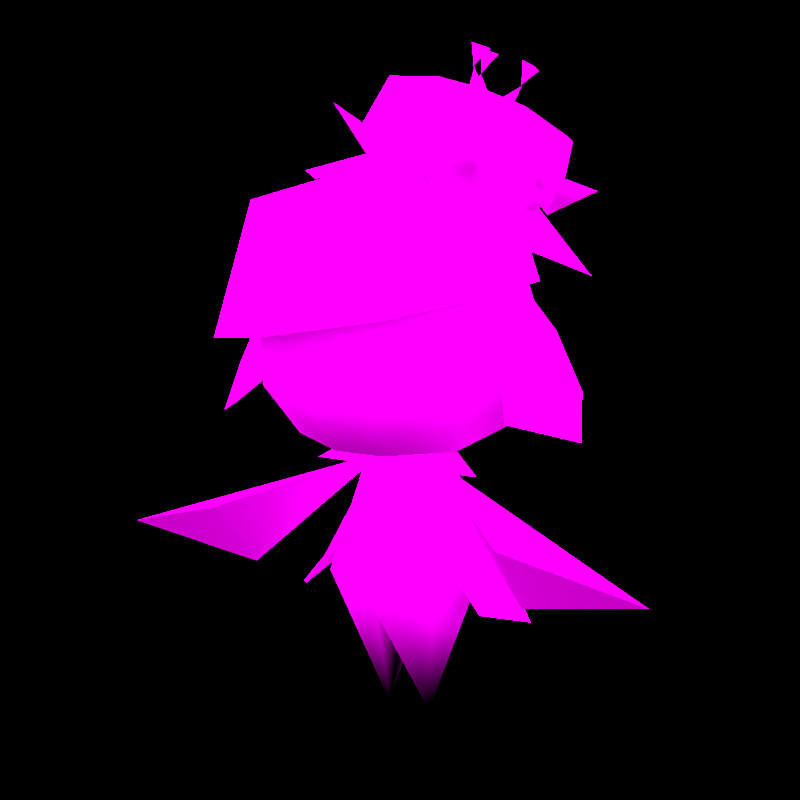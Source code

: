 # Source: rumble-lilligant_hisui.blend  (saved by Blender 3.6.11; exported with 4.5.12 LTS)
import bpy
from mathutils import Matrix  # noqa: F401  (used for matrix-valued properties, if any)

bpy.ops.wm.read_factory_settings(use_empty=True)
scene = bpy.context.scene
scene.name = 'Scene'

# ---- collections
col_don_t_render_me = bpy.data.collections.new("Don't Render Me"); scene.collection.children.link(col_don_t_render_me)

# ---- images (referenced by path relative to the original .blend; pixels are not part of the script)
import os
ASSET_DIR = os.environ.get("B2B_ASSET_DIR", "")  # directory of the original .blend (textures are referenced by path, not embedded)
HERE = os.path.dirname(os.path.abspath(__file__))  # packed textures are extracted next to this script under _unpacked/

def load_image(name, relpath, width, height, colorspace="sRGB"):
    """Load a texture the original file referenced (path relative to the .blend, or extracted next to this script)."""
    p = next((c for c in (os.path.join(HERE, relpath), os.path.join(ASSET_DIR, relpath)) if relpath and os.path.exists(c)), "")
    if p:
        img = bpy.data.images.load(p, check_existing=True)
        img.name = name
    else:  # same state as the original file: an image datablock whose file is absent (Cycles renders it pink)
        img = bpy.data.images.new(name, width, height)
        img.source = "FILE"
        img.filepath = "//" + (relpath or name)
    img.colorspace_settings.name = colorspace
    return img
img_pii_lilligant_h_body_c_png = load_image('pii_LILLIGANT_H_body_C.png', 'pii_LILLIGANT_H_body_C.png', 1024, 1024, 'sRGB')
img_pii_lilligant_h_eye_c_png = load_image('pii_LILLIGANT_H_eye_C.png', 'pii_LILLIGANT_H_eye_C.png', 1024, 1024, 'sRGB')

# ---- materials (node trees are filled in below, after node groups)
mat_pii_lilligant_h_body_png = bpy.data.materials.new('pii_LILLIGANT_H_body.png')
mat_pii_lilligant_h_body_png.use_transparent_shadow = False
mat_pii_lilligant_h_body_png.diffuse_color = (0.5, 0.5, 0.5, 1.0)
mat_pii_lilligant_h_body_png.roughness = 0.5528
mat_pii_lilligant_h_body_png.specular_intensity = 1.0
mat_pii_lilligant_h_eye_png = bpy.data.materials.new('pii_LILLIGANT_H_eye.png')
mat_pii_lilligant_h_eye_png.use_transparent_shadow = False
mat_pii_lilligant_h_eye_png.diffuse_color = (0.5, 0.5, 0.5, 1.0)
mat_pii_lilligant_h_eye_png.roughness = 0.5528
mat_pii_lilligant_h_eye_png.specular_intensity = 1.0
mat_material = bpy.data.materials.new('Material')
mat_material.alpha_threshold = 0.0
mat_material.use_transparent_shadow = False
mat_material.line_color = (0.0, 0.0, 0.0, 1.0)
mat_amb_col_nor_setup = bpy.data.materials.new('AMB-COL-NOR Setup')
mat_amb_col_nor_setup.use_transparent_shadow = False
mat_pla_template = bpy.data.materials.new('PLA_Template')
mat_pla_template.use_transparent_shadow = False
mat_pla_template.diffuse_color = (0.5, 0.5, 0.5, 1.0)
mat_pla_template.roughness = 0.5528
mat_pla_template.specular_intensity = 0.0

# ---- node groups
ng_pla_pok_mon_shader = bpy.data.node_groups.new('PLA Pokémon Shader', 'ShaderNodeTree')
_s = ng_pla_pok_mon_shader.interface.new_socket(name='Shader', in_out='OUTPUT', socket_type='NodeSocketShader')
_s = ng_pla_pok_mon_shader.interface.new_socket(name='Albedo', in_out='INPUT', socket_type='NodeSocketColor')
_s.default_value = (1.0, 0.6235, 0.0, 1.0)
_s = ng_pla_pok_mon_shader.interface.new_socket(name='_Lym Color', in_out='INPUT', socket_type='NodeSocketColor')
_s.default_value = (0.8, 0.8, 0.8, 1.0)
_s = ng_pla_pok_mon_shader.interface.new_socket(name='_Lym Alpha', in_out='INPUT', socket_type='NodeSocketFloat')
_s.subtype = 'FACTOR'
_s.default_value = 0.5
_s.min_value = 0.0
_s.max_value = 1.0
_s = ng_pla_pok_mon_shader.interface.new_socket(name='Layer Color Mask 1', in_out='INPUT', socket_type='NodeSocketColor')
_s.default_value = (0.002732, 0.002125, 0.002125, 1.0)
_s = ng_pla_pok_mon_shader.interface.new_socket(name='Layer Color Mask 2', in_out='INPUT', socket_type='NodeSocketColor')
_s.default_value = (0.03434, 0.008023, 0.003035, 1.0)
_s = ng_pla_pok_mon_shader.interface.new_socket(name='Layer Color Mask 3', in_out='INPUT', socket_type='NodeSocketColor')
_s.default_value = (0.02029, 0.02029, 0.02029, 1.0)
_s = ng_pla_pok_mon_shader.interface.new_socket(name='Layer Color Mask 4', in_out='INPUT', socket_type='NodeSocketColor')
_s.default_value = (0.02029, 0.02029, 0.02029, 1.0)
_s = ng_pla_pok_mon_shader.interface.new_socket(name='Gamma Adjust', in_out='INPUT', socket_type='NodeSocketFloat')
_s.default_value = 0.5
_s.min_value = 0.001
_s.max_value = 10.0
_s = ng_pla_pok_mon_shader.interface.new_socket(name='Roughness', in_out='INPUT', socket_type='NodeSocketFloat')
_s.subtype = 'FACTOR'
_s.default_value = 0.5
_s.min_value = 0.0
_s.max_value = 1.0
_s = ng_pla_pok_mon_shader.interface.new_socket(name='Color', in_out='INPUT', socket_type='NodeSocketColor')
_s.default_value = (0.8, 0.8, 0.8, 1.0)
_s = ng_pla_pok_mon_shader.interface.new_socket(name='_ao', in_out='INPUT', socket_type='NodeSocketColor')
_s.default_value = (1.0, 1.0, 1.0, 1.0)
_s = ng_pla_pok_mon_shader.interface.new_socket(name='_nrm', in_out='INPUT', socket_type='NodeSocketColor')
_s.default_value = (0.5, 0.5, 1.0, 1.0)
_s = ng_pla_pok_mon_shader.interface.new_socket(name='Normal Map Strength', in_out='INPUT', socket_type='NodeSocketFloat')
_s.default_value = 3.0
_s.min_value = 0.0
_s.max_value = 10.0
_N = ng_pla_pok_mon_shader.nodes; _L = ng_pla_pok_mon_shader.links
n0 = _N.new('ShaderNodeValToRGB'); n0.name = 'Rampa de color'; n0.location = (211, -360)
n0.hide = True
while len(n0.color_ramp.elements) > 1: n0.color_ramp.elements.remove(n0.color_ramp.elements[-1])
n0.color_ramp.elements[0].position = 0.2402; n0.color_ramp.elements[0].color = (1.0, 1.0, 1.0, 1.0)
_e = n0.color_ramp.elements.new(0.5459); _e.color = (0.0, 0.0, 0.0, 1.0)
n1 = _N.new('ShaderNodeMixShader'); n1.name = 'Mezclar sombreadores'; n1.location = (1032, -54)
n2 = _N.new('ShaderNodeValToRGB'); n2.name = 'Rampa de color.003'; n2.location = (-841, 144)
n2.hide = True
n2.color_ramp.interpolation = 'EASE'
while len(n2.color_ramp.elements) > 1: n2.color_ramp.elements.remove(n2.color_ramp.elements[-1])
n2.color_ramp.elements[0].position = 0.0; n2.color_ramp.elements[0].color = (0.0, 0.0, 0.0, 1.0)
_e = n2.color_ramp.elements.new(0.7077); _e.color = (1.0, 1.0, 1.0, 1.0)
n3 = _N.new('ShaderNodeValToRGB'); n3.name = 'Rampa de color.002'; n3.location = (-840, 65)
n3.hide = True
n3.color_ramp.interpolation = 'EASE'
while len(n3.color_ramp.elements) > 1: n3.color_ramp.elements.remove(n3.color_ramp.elements[-1])
n3.color_ramp.elements[0].position = 0.0; n3.color_ramp.elements[0].color = (0.0, 0.0, 0.0, 1.0)
_e = n3.color_ramp.elements.new(0.03494); _e.color = (1.0, 1.0, 1.0, 1.0)
n4 = _N.new('ShaderNodeValToRGB'); n4.name = 'Rampa de color.001'; n4.location = (-833, 203)
n4.hide = True
n4.color_ramp.interpolation = 'EASE'
while len(n4.color_ramp.elements) > 1: n4.color_ramp.elements.remove(n4.color_ramp.elements[-1])
n4.color_ramp.elements[0].position = 0.0; n4.color_ramp.elements[0].color = (0.0, 0.0, 0.0, 1.0)
_e = n4.color_ramp.elements.new(0.03494); _e.color = (1.0, 1.0, 1.0, 1.0)
n5 = _N.new('ShaderNodeMix'); n5.name = 'Mezclar.005'; n5.location = (-546, 79)
n5.label = 'Blue Channel'
n5.hide = True
n5.data_type = 'RGBA'
n6 = _N.new('NodeGroupOutput'); n6.name = 'Group Output'; n6.location = (1222, 0)
n7 = _N.new('ShaderNodeMix'); n7.name = 'Mezclar.006'; n7.location = (-529, 146)
n7.label = 'Green Channel'
n7.hide = True
n7.data_type = 'RGBA'
n8 = _N.new('ShaderNodeMix'); n8.name = 'Mezclar.004'; n8.location = (-550, 24)
n8.label = 'Alpha Channel'
n8.hide = True
n8.data_type = 'RGBA'
n9 = _N.new('NodeGroupInput'); n9.name = 'Group Input'; n9.location = (-1343, 21)
n10 = _N.new('ShaderNodeGamma'); n10.name = 'Gamma'; n10.location = (-376, 19)
n10.hide = True
n11 = _N.new('ShaderNodeHueSaturation'); n11.name = 'Tono Saturación Valor'; n11.location = (72, -153)
n11.inputs[0].default_value = 0.45
n11.inputs[1].default_value = 2.0
n11.inputs[2].default_value = 0.2
n12 = _N.new('ShaderNodeMix'); n12.name = 'Mezclar.001'; n12.location = (-175, -22)
n12.hide = True
n12.data_type = 'RGBA'
n12.blend_type = 'OVERLAY'
n12.inputs[0].default_value = 1.0
n13 = _N.new('ShaderNodeMix'); n13.name = 'Mezclar.003'; n13.location = (-530, 213)
n13.label = 'Red Channel'
n13.hide = True
n13.data_type = 'RGBA'
n14 = _N.new('ShaderNodeSeparateColor'); n14.name = 'Separar RVA.001'; n14.location = (-1073, 147)
n14.hide = True
n15 = _N.new('ShaderNodeNormalMap'); n15.name = 'Mapa de normales'; n15.location = (-411, -329)
n16 = _N.new('ShaderNodeBsdfDiffuse'); n16.name = 'BSDF Difuso'; n16.location = (-155, -459)
n16.hide = True
n17 = _N.new('ShaderNodeShaderToRGB'); n17.name = 'Sombreador a RVA'; n17.location = (87, -446)
n17.hide = True
n18 = _N.new('ShaderNodeMix'); n18.name = 'Mezclar'; n18.location = (471, -130)
n18.data_type = 'RGBA'
n19 = _N.new('ShaderNodeEmission'); n19.name = 'Emisión'; n19.location = (767, -139)
n20 = _N.new('ShaderNodeEeveeSpecular'); n20.name = 'Especularidad BSDF'; n20.location = (662, 230)
n20.width = 224
n20.inputs[4].default_value = 0.9142
_L.new(n9.outputs[0], n13.inputs[6])
_L.new(n9.outputs[1], n14.inputs[0])
_L.new(n9.outputs[2], n8.inputs[0])
_L.new(n9.outputs[8], n20.inputs[2])
_L.new(n9.outputs[9], n16.inputs[0])
_L.new(n9.outputs[10], n20.inputs[1])
_L.new(n1.outputs[0], n6.inputs[0])
_L.new(n9.outputs[11], n15.inputs[1])
_L.new(n17.outputs[0], n0.inputs[0])
_L.new(n16.outputs[0], n17.inputs[0])
_L.new(n18.outputs[2], n19.inputs[0])
_L.new(n0.outputs[0], n18.inputs[0])
_L.new(n11.outputs[0], n18.inputs[7])
_L.new(n12.outputs[2], n11.inputs[4])
_L.new(n12.outputs[2], n18.inputs[6])
_L.new(n20.outputs[0], n1.inputs[1])
_L.new(n19.outputs[0], n1.inputs[2])
_L.new(n15.outputs[0], n20.inputs[5])
_L.new(n14.outputs[0], n4.inputs[0])
_L.new(n14.outputs[2], n3.inputs[0])
_L.new(n13.outputs[2], n7.inputs[6])
_L.new(n7.outputs[2], n5.inputs[6])
_L.new(n5.outputs[2], n8.inputs[6])
_L.new(n3.outputs[0], n5.inputs[0])
_L.new(n4.outputs[0], n13.inputs[0])
_L.new(n14.outputs[1], n2.inputs[0])
_L.new(n2.outputs[0], n7.inputs[0])
_L.new(n8.outputs[2], n10.inputs[0])
_L.new(n10.outputs[0], n12.inputs[6])
_L.new(n9.outputs[3], n13.inputs[7])
_L.new(n9.outputs[4], n7.inputs[7])
_L.new(n9.outputs[5], n5.inputs[7])
_L.new(n9.outputs[6], n8.inputs[7])
_L.new(n9.outputs[10], n12.inputs[7])
_L.new(n9.outputs[12], n15.inputs[0])
_L.new(n9.outputs[7], n10.inputs[1])
_L.new(n18.outputs[2], n20.inputs[0])
n6.is_active_output = True

# ---- material node trees
mat_pii_lilligant_h_body_png.use_nodes = True; mat_pii_lilligant_h_body_png.node_tree.nodes.clear()
_N = mat_pii_lilligant_h_body_png.node_tree.nodes; _L = mat_pii_lilligant_h_body_png.node_tree.links
n0 = _N.new('ShaderNodeOutputMaterial'); n0.name = 'Material Output'; n0.location = (300, 300)
n1 = _N.new('ShaderNodeBsdfPrincipled'); n1.name = 'Principled BSDF'; n1.location = (10, 300)
n1.distribution = 'GGX'
n1.subsurface_method = 'BURLEY'
n1.inputs[2].default_value = 0.0
n1.inputs[3].default_value = 1.45
n1.inputs[13].default_value = 0.0
n1.inputs[27].default_value = (0.0, 0.0, 0.0, 1.0)
n1.inputs[28].default_value = 1.0
n2 = _N.new('ShaderNodeTexImage'); n2.name = 'Image Texture'; n2.location = (-300, 600)
n2.image = img_pii_lilligant_h_body_c_png
n2.interpolation = 'Closest'
n2.extension = 'MIRROR'
_L.new(n1.outputs[0], n0.inputs[0])
_L.new(n2.outputs[0], n1.inputs[0])
n0.is_active_output = True
mat_pii_lilligant_h_eye_png.use_nodes = True; mat_pii_lilligant_h_eye_png.node_tree.nodes.clear()
_N = mat_pii_lilligant_h_eye_png.node_tree.nodes; _L = mat_pii_lilligant_h_eye_png.node_tree.links
n0 = _N.new('ShaderNodeOutputMaterial'); n0.name = 'Material Output'; n0.location = (300, 300)
n1 = _N.new('ShaderNodeBsdfPrincipled'); n1.name = 'Principled BSDF'; n1.location = (10, 300)
n1.distribution = 'GGX'
n1.subsurface_method = 'BURLEY'
n1.inputs[2].default_value = 0.0
n1.inputs[3].default_value = 1.45
n1.inputs[13].default_value = 0.0
n1.inputs[27].default_value = (0.0, 0.0, 0.0, 1.0)
n1.inputs[28].default_value = 1.0
n2 = _N.new('ShaderNodeTexImage'); n2.name = 'Image Texture'; n2.location = (-300, 600)
n2.image = img_pii_lilligant_h_eye_c_png
n2.interpolation = 'Closest'
_L.new(n1.outputs[0], n0.inputs[0])
_L.new(n2.outputs[0], n1.inputs[0])
n0.is_active_output = True
mat_material.use_nodes = True; mat_material.node_tree.nodes.clear()
_N = mat_material.node_tree.nodes; _L = mat_material.node_tree.links
n0 = _N.new('ShaderNodeOutputMaterial'); n0.name = 'Material Output'; n0.location = (300, 300)
n1 = _N.new('ShaderNodeBsdfPrincipled'); n1.name = 'Principled BSDF'; n1.location = (10, 300)
n1.distribution = 'GGX'
n1.subsurface_method = 'BURLEY'
n1.inputs[2].default_value = 0.4
n1.inputs[3].default_value = 1.45
n1.inputs[27].default_value = (0.0, 0.0, 0.0, 1.0)
n1.inputs[28].default_value = 1.0
_L.new(n1.outputs[0], n0.inputs[0])
n0.is_active_output = True
mat_amb_col_nor_setup.use_nodes = True; mat_amb_col_nor_setup.node_tree.nodes.clear()
_N = mat_amb_col_nor_setup.node_tree.nodes; _L = mat_amb_col_nor_setup.node_tree.links
n0 = _N.new('ShaderNodeAmbientOcclusion'); n0.name = 'Ambient Occlusion'; n0.location = (-314, 505)
n1 = _N.new('ShaderNodeBsdfPrincipled'); n1.name = 'Principled BSDF'; n1.location = (-134, 488)
n1.distribution = 'GGX'
n1.subsurface_method = 'BURLEY'
n1.inputs[3].default_value = 1.45
n1.inputs[27].default_value = (0.0, 0.0, 0.0, 1.0)
n1.inputs[28].default_value = 1.0
n2 = _N.new('ShaderNodeOutputMaterial'); n2.name = 'Material Output'; n2.location = (176, 493)
n3 = _N.new('ShaderNodeNormalMap'); n3.name = 'Normal Map'; n3.location = (-332, 1)
n3.space = 'OBJECT'
n4 = _N.new('ShaderNodeTexImage'); n4.name = 'Image Texture.002'; n4.location = (-642, 526)
n4.label = 'AMB - Ambient Lighting'
n4.interpolation = 'Closest'
n5 = _N.new('ShaderNodeTexImage'); n5.name = 'Image Texture'; n5.location = (-639, 257)
n5.label = 'COL - Color Texture'
n6 = _N.new('ShaderNodeTexImage'); n6.name = 'Image Texture.001'; n6.location = (-635, 3)
n6.label = 'NOR - Normal Map'
n6.interpolation = 'Closest'
_L.new(n1.outputs[0], n2.inputs[0])
_L.new(n5.outputs[0], n1.inputs[0])
_L.new(n6.outputs[0], n3.inputs[1])
_L.new(n3.outputs[0], n1.inputs[5])
_L.new(n5.outputs[1], n1.inputs[4])
_L.new(n4.outputs[0], n0.inputs[0])
_L.new(n0.outputs[0], n1.inputs[13])
_L.new(n0.outputs[1], n1.inputs[2])
n2.is_active_output = True
mat_pla_template.use_nodes = True; mat_pla_template.node_tree.nodes.clear()
_N = mat_pla_template.node_tree.nodes; _L = mat_pla_template.node_tree.links
n0 = _N.new('ShaderNodeOutputMaterial'); n0.name = 'Material Output'; n0.location = (-1586, 659)
n1 = _N.new('ShaderNodeTexImage'); n1.name = 'Imagen.006'; n1.location = (-2534, 902)
n1.label = 'Albedo'
n2 = _N.new('ShaderNodeTexImage'); n2.name = 'Image Texture'; n2.location = (-2845, 391)
n2.label = 'Roughness Map'
n3 = _N.new('ShaderNodeTexImage'); n3.name = 'Imagen.002'; n3.location = (-2510, -217)
n3.label = 'Normal Map'
n4 = _N.new('ShaderNodeTexImage'); n4.name = 'Imagen.001'; n4.location = (-2842, 41)
n4.label = 'Ambient Occlusion'
n4.width = 256
n5 = _N.new('ShaderNodeTexImage'); n5.name = 'Imagen.007'; n5.location = (-2516, 574)
n5.label = 'LayeredMask'
n5.width = 244
n5.interpolation = 'Smart'
n6 = _N.new('ShaderNodeGroup'); n6.name = 'Grupo'; n6.location = (-1979, 625)
n6.node_tree = ng_pla_pok_mon_shader
n6.inputs[3].default_value = (0.04187, 0.03299, 0.1194, 1.0)
n6.inputs[4].default_value = (0.0, 1.0, 0.1304, 1.0)
n6.inputs[5].default_value = (0.001946, 0.0, 0.338, 1.0)
n6.inputs[6].default_value = (0.3518, 0.01549, 0.5862, 1.0)
n6.inputs[7].default_value = 1.0
n6.inputs[12].default_value = 3.0
_L.new(n6.outputs[0], n0.inputs[0])
_L.new(n1.outputs[0], n6.inputs[0])
_L.new(n5.outputs[0], n6.inputs[1])
_L.new(n5.outputs[1], n6.inputs[2])
_L.new(n2.outputs[0], n6.inputs[8])
_L.new(n2.outputs[0], n6.inputs[9])
_L.new(n4.outputs[0], n6.inputs[10])
_L.new(n3.outputs[0], n6.inputs[11])
n0.is_active_output = True

# ---- world
world_world = bpy.data.worlds.new('World'); scene.world = world_world
world_world.use_nodes = True; world_world.node_tree.nodes.clear()
_N = world_world.node_tree.nodes; _L = world_world.node_tree.links
n0 = _N.new('ShaderNodeOutputWorld'); n0.name = 'World Output'; n0.location = (300, 300)
n1 = _N.new('ShaderNodeBackground'); n1.name = 'Background'; n1.location = (10, 300)
n1.inputs[0].default_value = (0.05088, 0.05088, 0.05088, 1.0)
n1.inputs[1].default_value = 0.0
_L.new(n1.outputs[0], n0.inputs[0])
n0.is_active_output = True
world_world.color = (0.05088, 0.05088, 0.05088)
world_world.use_sun_shadow = False
world_world.sun_shadow_jitter_overblur = 0.0

# ---- cameras
cam_camera = bpy.data.cameras.new('Camera')
cam_camera.clip_end = 2e+04

# ---- lights
light_sun = bpy.data.lights.new('Sun', 'SUN')
light_sun.specular_factor = 0.0
light_sun.transmission_factor = 0.0
light_sun.use_shadow = False
light_sun.angle = 3.142

# ---- meshes
me_mesh = bpy.data.meshes.new('Mesh')
me_mesh.from_pydata([(0.0, -3.011, 35.22), (-5.889, 9.408, 41.76), (5.889, 9.408, 41.76), (-13.12, 3.905, 39.12), (13.12, 3.905, 39.12), (-10.54, -8.001, 38.08), (10.54, -8.001, 38.08), (-3.074, -12.15, 37.71), (3.074, -12.15, 37.71), (-17.65, 4.221, 45.76), (17.65, 4.221, 45.76), (-3.905, -16.57, 43.94), (3.905, -16.57, 43.94), (-13.39, -11.31, 44.4), (13.39, -11.31, 44.4), (-17.56, -3.061, 55.06), (-3.755, -17.11, 58.04), (12.88, -12.04, 58.48), (-12.88, -12.04, 58.48), (3.755, -17.11, 58.04), (0.001376, -1.349, 40.46), (-11.03, -3.136, 33.72), (-3.942, -3.655, 33.84), (-4.903, 3.699, 35.12), (0.001376, -7.44, 32.04), (4.905, 3.699, 35.12), (3.945, -3.655, 33.84), (11.03, -3.136, 33.72), (9.313e-08, 6.255e-06, 30.21), (4.47, 4.922, 33.43), (0.03997, 6.935, 27.34), (6.976, -0.0007071, 27.34), (4.005, -4.005, 33.43), (0.03997, -6.937, 27.34), (-4.47, 4.922, 33.43), (-6.896, -0.0007071, 27.34), (-4.005, -4.005, 33.43), (0.03997, 10.25, 20.53), (10.29, -0.0007083, 20.53), (7.287, 7.247, 20.53), (7.287, -7.248, 20.53), (0.03997, -10.25, 20.53), (-7.207, 7.247, 20.53), (-7.207, -7.248, 20.53), (-10.21, -0.0007083, 20.53), (9.313e-08, 7.869, 15.54), (2.912, -2.216e-07, 4.314e-14), (9.313e-08, -7.869, 15.54), (-2.912, -2.216e-07, 4.314e-14), (9.313e-08, 2.973e-06, 14.31), (7.482, 14.88, 38.65), (-7.482, 14.88, 38.65), (9.069, 18.31, 55.37), (-9.069, 18.31, 55.37), (6.882, 12.32, 68.6), (-6.882, 12.32, 68.6), (-13.33, 1.187, 67.63), (0.0, -1.679, 71.13), (-13.08, -12.77, 66.51), (-19.15, -4.781, 59.33), (-17.0, -15.84, 50.68), (0.0, -17.68, 67.22), (-6.617, -21.23, 52.27), (12.02, -11.98, 66.96), (-20.03, 3.276, 48.54), (7.398, -20.21, 54.65), (16.48, -12.81, 56.81), (18.53, -3.061, 57.38), (21.54, -4.886, 46.65), (21.69, 3.338, 43.84), (15.66, -4.189, 58.56), (24.37, -5.147, 39.87), (17.79, -11.72, 42.8), (-21.0, -4.886, 45.83), (-15.11, -4.189, 57.74), (-20.8, 1.993, 42.93), (-17.6, -10.37, 42.07), (-23.82, -5.147, 39.05), (-5.976, 4.211, 23.49), (-5.976, -5.264, 23.49), (5.979, -5.264, 23.49), (5.979, 4.211, 23.49), (18.33, -7.099, 19.83), (3.225, 0.3248, 34.48), (34.24, -11.54, 24.52), (18.33, -15.4, 29.72), (-18.33, -7.099, 19.83), (-34.24, -11.54, 24.52), (-3.225, 0.3248, 34.48), (-18.33, -15.4, 29.72), (19.07, 1.13, 51.31), (18.6, -4.537, 52.6), (16.32, -9.507, 50.57), (-18.06, -4.537, 51.78), (-18.28, 0.1791, 50.42), (-16.02, -8.556, 49.82), (9.465, 6.872e-06, 74.81), (14.28, 1.774, 78.69), (10.22, 2.516, 76.81), (8.445, 1.774, 80.94), (8.414, -0.629, 77.5), (12.03, -0.629, 76.11), (11.36, -3.219, 79.82), (16.04, 0.001874, 66.54), (17.66, -6.875, 61.35), (23.49, 0.001872, 57.82), (10.44, -5.99, 69.14), (17.66, 6.879, 61.35), (10.67, 5.606, 68.96), (-1.211, -0.003153, 72.24), (-6.767, 8.951, 68.72), (-13.59, -0.003154, 69.49), (7.996, 7.798, 70.66), (-6.767, -8.958, 68.72), (7.692, -7.3, 70.67), (8.458, -14.11, 71.99), (6.732, 1.542, 74.9), (9.149, -2.629, 73.97), (11.57, 1.542, 73.04), (13.37, -2.953, 81.78), (11.37, -3.244, 79.86), (11.16, -2.954, 82.64), (12.09, -4.969, 81.74), (14.12, 1.983, 81.5), (14.29, 1.518, 78.75), (15.91, 0.5879, 80.82), (15.94, 2.916, 80.27), (8.594, 0.5864, 83.6), (8.447, 1.522, 80.97), (10.39, 1.982, 82.92), (8.209, 2.915, 83.22), (9.07, -10.85, 67.28), (4.96, -10.85, 68.91), (3.639, 7.714, 71.82), (8.458, 16.28, 71.99), (11.86, 7.714, 68.57), (15.97, 0.05348, 66.94), (-0.4708, 0.05348, 73.45), (-4.603, 8.168, 77.17), (21.52, 8.168, 66.81), (13.38, 5.326, 76.58), (7.728, 5.326, 78.83), (4.9, 0.05349, 79.95), (16.21, 0.05348, 75.46), (4.96, 10.97, 68.91), (9.07, 10.97, 67.28), (-2.798, 3.599, 71.99), (-0.7432, 7.427, 71.17), (14.77, 7.427, 65.02), (16.83, 3.599, 64.21), (11.63, 11.0, 75.63), (8.451, 11.0, 76.89), (2.03, 7.01, 79.43), (0.4383, 4.045, 80.06), (19.65, 4.045, 72.45), (18.05, 7.01, 73.08), (-1.912, 6.273, 74.93), (8.31, 12.24, 71.54), (18.13, 6.021, 68.32), (3.639, -7.607, 71.82), (4.96, -10.86, 68.91), (9.07, -10.86, 67.28), (11.86, -7.607, 68.57), (7.997, 0.05349, 74.71), (-2.798, -3.492, 71.99), (-0.7432, -7.32, 71.17), (14.77, -7.32, 65.02), (16.83, -3.492, 64.21), (13.38, -5.219, 76.58), (7.728, -5.219, 78.83), (11.63, -10.89, 75.63), (8.451, -10.89, 76.89), (2.03, -6.903, 79.43), (0.4383, -3.938, 80.06), (19.65, -3.938, 72.45), (18.05, -6.903, 73.08), (8.458, -16.17, 71.99), (-4.603, -8.061, 77.17), (21.52, -8.061, 66.81), (8.31, -12.13, 71.54), (-1.912, -6.166, 74.93), (18.13, -5.914, 68.32), (10.92, 0.6364, 21.19), (12.14, -5.096, 17.04), (16.5, 1.147, 14.47), (8.999, -5.452, 21.74), (11.15, 6.597, 18.87), (7.864, -0.1786, 27.16), (8.13, 5.675, 23.38), (-10.92, 0.6364, 21.19), (-12.14, -5.096, 17.04), (-16.5, 1.147, 14.47), (-8.999, -5.452, 21.74), (-11.15, 6.597, 18.87), (-7.864, -0.1786, 27.16), (-8.13, 5.675, 23.38), (13.33, 1.187, 67.63), (16.1, -3.061, 56.98)], [], [(0, 1, 2), (0, 3, 1), (0, 2, 4), (0, 5, 3), (0, 4, 6), (0, 7, 5), (0, 6, 8), (0, 8, 7), (1, 3, 9), (3, 5, 9), (2, 10, 4), (4, 10, 6), (8, 11, 7), (8, 6, 12), (8, 12, 11), (5, 13, 9), (5, 7, 13), (7, 11, 13), (10, 14, 6), (10, 197, 14), (6, 14, 12), (9, 13, 15), (11, 12, 16), (197, 17, 14), (13, 18, 15), (12, 19, 16), (20, 21, 22), (20, 23, 21), (20, 22, 24), (20, 25, 23), (20, 24, 26), (20, 27, 25), (20, 26, 27), (26, 24, 22), (26, 25, 27), (22, 21, 23), (28, 29, 30), (28, 31, 29), (28, 32, 31), (28, 33, 32), (28, 30, 34), (28, 34, 35), (28, 35, 36), (28, 36, 33), (30, 29, 37), (32, 40, 38, 31), (31, 39, 29), (31, 38, 39), (29, 39, 37), (33, 41, 40, 32), (30, 42, 34), (30, 37, 42), (35, 44, 43, 36), (34, 42, 44, 35), (36, 43, 41, 33), (39, 45, 37), (39, 38, 46), (39, 46, 45), (38, 40, 46), (41, 47, 40), (40, 47, 46), (37, 45, 42), (44, 48, 43), (44, 42, 48), (42, 45, 48), (41, 43, 47), (43, 48, 47), (45, 46, 49), (49, 46, 47), (49, 48, 45), (49, 47, 48), (50, 51, 52), (50, 52, 10), (51, 53, 52), (51, 9, 53), (10, 52, 197), (53, 9, 15), (53, 54, 52), (53, 15, 55), (53, 55, 54), (52, 54, 197), (15, 56, 55), (54, 196, 197), (54, 55, 57), (54, 57, 196), (57, 55, 56), (58, 56, 59), (58, 57, 56), (58, 59, 60), (58, 61, 57), (58, 60, 62), (58, 62, 61), (56, 15, 59), (57, 61, 63), (57, 63, 196), (60, 59, 64), (64, 59, 15), (62, 65, 61), (62, 64, 65), (62, 60, 64), (61, 65, 63), (196, 63, 66), (196, 66, 67), (66, 63, 65), (64, 67, 65), (67, 66, 65), (68, 69, 90, 91), (68, 71, 69), (91, 92, 72, 68), (68, 72, 71), (72, 92, 90, 69), (72, 69, 71), (93, 94, 75, 73), (76, 95, 93, 73), (73, 75, 77), (73, 77, 76), (76, 75, 94, 95), (76, 77, 75), (22, 78, 79), (22, 23, 78), (22, 79, 80), (22, 80, 26), (23, 25, 78), (80, 81, 26), (81, 25, 26), (81, 78, 25), (82, 83, 84), (82, 85, 83), (82, 84, 85), (85, 84, 83), (86, 87, 88), (86, 89, 87), (86, 88, 89), (89, 88, 87), (13, 11, 18), (18, 11, 16), (12, 14, 19), (19, 14, 17), (90, 70, 91), (91, 70, 92), (92, 70, 90), (93, 74, 94), (95, 74, 93), (94, 74, 95), (50, 10, 2), (2, 1, 51, 50), (1, 9, 51), (96, 97, 98), (96, 101, 97), (96, 98, 99), (96, 99, 100), (96, 102, 101), (96, 100, 102), (103, 104, 105), (103, 106, 104), (103, 105, 107), (103, 108, 106), (103, 107, 108), (107, 105, 104), (107, 104, 106), (107, 106, 108), (109, 110, 111), (109, 112, 110), (109, 111, 113), (109, 114, 112), (109, 113, 114), (113, 111, 110), (113, 110, 112), (113, 112, 114), (116, 99, 98), (116, 100, 99), (116, 98, 118), (116, 117, 100), (98, 97, 118), (97, 101, 118), (117, 102, 100), (117, 101, 102), (117, 118, 101), (119, 120, 121), (119, 122, 120), (119, 121, 122), (122, 121, 120), (123, 124, 125), (123, 126, 124), (123, 125, 126), (126, 125, 124), (127, 128, 129), (127, 130, 128), (127, 129, 130), (130, 129, 128), (132, 115, 131), (144, 145, 135, 133), (133, 135, 136), (133, 136, 163), (133, 163, 137), (133, 137, 146, 147), (148, 149, 136, 135), (163, 140, 141), (163, 141, 142), (163, 143, 140), (150, 151, 141, 140), (140, 135, 145, 150), (152, 153, 142, 141), (141, 133, 147, 152), (154, 155, 140, 143), (143, 136, 149, 154), (141, 151, 144, 133), (142, 153, 146, 137), (140, 155, 148, 135), (144, 134, 145), (146, 138, 147), (148, 139, 149), (150, 157, 151), (145, 157, 150), (152, 156, 153), (147, 156, 152), (154, 158, 155), (149, 158, 154), (151, 157, 144), (153, 156, 146), (155, 158, 148), (147, 138, 156), (156, 138, 146), (145, 134, 157), (157, 134, 144), (149, 139, 158), (158, 139, 148), (162, 161, 160, 159), (159, 136, 162), (159, 163, 136), (159, 137, 163), (159, 165, 164, 137), (136, 167, 166, 162), (163, 169, 168), (163, 142, 169), (163, 168, 143), (169, 171, 170, 168), (168, 170, 161, 162), (142, 173, 172, 169), (169, 172, 165, 159), (168, 175, 174, 143), (143, 174, 167, 136), (169, 159, 160, 171), (142, 137, 164, 173), (168, 162, 166, 175), (160, 161, 176), (164, 165, 177), (166, 167, 178), (170, 171, 179), (161, 170, 179), (172, 173, 180), (165, 172, 180), (174, 175, 181), (167, 174, 181), (171, 160, 179), (173, 164, 180), (175, 166, 181), (165, 180, 177), (180, 164, 177), (161, 179, 176), (179, 160, 176), (167, 181, 178), (181, 166, 178), (182, 183, 184), (182, 185, 183), (182, 184, 186), (182, 187, 185), (182, 186, 188), (182, 188, 187), (186, 184, 183), (186, 183, 185), (186, 185, 188), (188, 185, 187), (189, 191, 190), (189, 190, 192), (189, 193, 191), (189, 192, 194), (189, 195, 193), (189, 194, 195), (193, 190, 191), (193, 192, 190), (193, 195, 192), (195, 194, 192), (67, 197, 196)])
me_mesh.polygons.foreach_set('use_smooth', [1, 1, 1, 1, 1, 1, 1, 1, 1, 1, 1, 1, 1, 1, 1, 1, 1, 1, 1, 1, 1, 1, 1, 1, 1, 1, 0, 0, 0, 0, 0, 0, 0, 0, 0, 0, 1, 1, 1, 1, 1, 1, 1, 1, 1, 1, 1, 1, 1, 1, 1, 1, 1, 1, 1, 1, 1, 1, 1, 1, 1, 1, 1, 1, 1, 1, 1, 1, 1, 1, 1, 1, 1, 1, 1, 1, 1, 1, 1, 1, 1, 1, 1, 1, 1, 1, 1, 1, 1, 1, 1, 1, 1, 1, 1, 1, 1, 1, 1, 1, 1, 1, 1, 1, 1, 1, 0, 0, 0, 0, 0, 0, 0, 0, 0, 0, 0, 0, 0, 0, 0, 0, 0, 0, 0, 0, 1, 1, 1, 1, 1, 1, 1, 1, 1, 1, 1, 1, 0, 0, 0, 0, 0, 0, 1, 1, 1, 0, 0, 0, 0, 0, 0, 0, 0, 0, 0, 0, 0, 0, 0, 0, 0, 0, 0, 0, 0, 0, 0, 0, 0, 0, 0, 0, 0, 0, 0, 0, 0, 0, 0, 0, 0, 0, 0, 0, 0, 0, 0, 0, 0, 0, 0, 0, 0, 0, 0, 0, 0, 0, 0, 0, 0, 0, 0, 0, 0, 0, 0, 0, 0, 0, 0, 0, 0, 0, 0, 0, 0, 0, 0, 0, 0, 0, 0, 0, 0, 0, 0, 0, 0, 0, 0, 0, 0, 0, 0, 0, 0, 0, 0, 0, 0, 0, 0, 0, 0, 0, 0, 0, 0, 0, 0, 0, 0, 0, 0, 0, 0, 0, 0, 0, 0, 0, 0, 0, 0, 0, 0, 0, 0, 0, 0, 0, 0, 0, 0, 0, 0, 0, 0, 0, 0, 0])
me_mesh.polygons.foreach_set('material_index', [0, 0, 0, 0, 0, 0, 0, 0, 0, 0, 0, 0, 0, 0, 0, 0, 0, 0, 0, 0, 0, 0, 0, 0, 0, 0, 0, 0, 0, 0, 0, 0, 0, 0, 0, 0, 0, 0, 0, 0, 0, 0, 0, 0, 0, 0, 0, 0, 0, 0, 0, 0, 0, 0, 0, 0, 0, 0, 0, 0, 0, 0, 0, 0, 0, 0, 0, 0, 0, 0, 0, 0, 0, 0, 0, 0, 0, 0, 0, 0, 0, 0, 0, 0, 0, 0, 0, 0, 0, 0, 0, 0, 0, 0, 0, 0, 0, 0, 0, 0, 0, 0, 0, 0, 0, 0, 0, 0, 0, 0, 0, 0, 0, 0, 0, 0, 0, 0, 0, 0, 0, 0, 0, 0, 0, 0, 0, 0, 0, 0, 0, 0, 0, 0, 1, 1, 1, 1, 0, 0, 0, 0, 0, 0, 0, 0, 0, 0, 0, 0, 0, 0, 0, 0, 0, 0, 0, 0, 0, 0, 0, 0, 0, 0, 0, 0, 0, 0, 0, 0, 0, 0, 0, 0, 0, 0, 0, 0, 0, 0, 0, 0, 0, 0, 0, 0, 0, 0, 0, 0, 0, 0, 0, 0, 0, 0, 0, 0, 0, 0, 0, 0, 0, 0, 0, 0, 0, 0, 0, 0, 0, 0, 0, 0, 0, 0, 0, 0, 0, 0, 0, 0, 0, 0, 0, 0, 0, 0, 0, 0, 0, 0, 0, 0, 0, 0, 0, 0, 0, 0, 0, 0, 0, 0, 0, 0, 0, 0, 0, 0, 0, 0, 0, 0, 0, 0, 0, 0, 0, 0, 0, 0, 0, 0, 0, 0, 0, 0, 0, 0, 0, 0, 0, 0, 0, 0, 0, 0, 0, 0, 0, 0, 0, 0])
_k = set([(15, 59), (28, 29), (28, 30), (28, 31), (28, 32), (28, 33), (28, 34), (28, 35), (28, 36), (29, 30), (29, 31), (30, 34), (31, 32), (32, 33), (33, 36), (34, 35), (35, 36), (54, 57), (54, 196), (56, 57), (56, 59), (59, 64), (60, 62), (60, 64), (62, 65), (65, 66), (66, 67), (82, 83), (82, 84), (83, 84), (83, 85), (84, 85), (86, 87), (86, 88), (87, 88), (87, 89), (88, 89)])
me_mesh.attributes.new('sharp_edge', 'BOOLEAN', 'EDGE').data.foreach_set('value', [ (min(e.vertices), max(e.vertices)) in _k for e in me_mesh.edges])
_uv = me_mesh.uv_layers.new(name='UVChannel_1')
_uv.uv.foreach_set('vector', [0.0629, 0.4418, 0.05355, 0.447, 0.07225, 0.447, 0.0629, 0.4418, 0.04008, 0.447, 0.05355, 0.447, 0.0629, 0.4418, 0.07225, 0.447, 0.08572, 0.447, 0.0629, 0.4418, 0.04444, 0.447, 0.04008, 0.447, 0.0629, 0.4418, 0.08572, 0.447, 0.08136, 0.447, 0.0629, 0.4418, 0.05752, 0.447, 0.04444, 0.447, 0.0629, 0.4418, 0.08136, 0.447, 0.06828, 0.447, 0.0629, 0.4418, 0.06828, 0.447, 0.05752, 0.447, 0.05355, 0.447, 0.04008, 0.447, 0.03391, 0.4575, 0.04008, 0.447, 0.04444, 0.447, 0.03391, 0.4575, 0.07225, 0.447, 0.09189, 0.4575, 0.08572, 0.447, 0.08572, 0.447, 0.09189, 0.4575, 0.08136, 0.447, 0.06828, 0.447, 0.05606, 0.4575, 0.05752, 0.447, 0.06828, 0.447, 0.08136, 0.447, 0.06974, 0.4575, 0.06828, 0.447, 0.06974, 0.4575, 0.05606, 0.4575, 0.04444, 0.447, 0.03944, 0.4575, 0.03391, 0.4575, 0.04444, 0.447, 0.05752, 0.447, 0.03944, 0.4575, 0.05752, 0.447, 0.05606, 0.4575, 0.03944, 0.4575, 0.09189, 0.4575, 0.08636, 0.4575, 0.08136, 0.447, 0.09189, 0.4575, 0.09078, 0.4775, 0.08636, 0.4575, 0.08136, 0.447, 0.08636, 0.4575, 0.06974, 0.4575, 0.03391, 0.4575, 0.03944, 0.4575, 0.03502, 0.4775, 0.05606, 0.4575, 0.06974, 0.4575, 0.05632, 0.4799, 0.09078, 0.4775, 0.08545, 0.4799, 0.08636, 0.4575, 0.03944, 0.4575, 0.04035, 0.4799, 0.03502, 0.4775, 0.06974, 0.4575, 0.06948, 0.4799, 0.05632, 0.4799, 0.1882, 0.7364, 0.1444, 0.7278, 0.1745, 0.728, 0.1882, 0.7364, 0.1712, 0.7324, 0.1444, 0.7278, 0.1882, 0.7364, 0.1745, 0.728, 0.1882, 0.7212, 0.1882, 0.7364, 0.2051, 0.7324, 0.1712, 0.7324, 0.1882, 0.7364, 0.1882, 0.7212, 0.2018, 0.728, 0.1882, 0.7364, 0.2319, 0.7278, 0.2051, 0.7324, 0.1882, 0.7364, 0.2018, 0.728, 0.2319, 0.7278, 0.2018, 0.728, 0.1882, 0.7212, 0.1745, 0.728, 0.2018, 0.728, 0.2051, 0.7324, 0.2319, 0.7278, 0.1745, 0.728, 0.1444, 0.7278, 0.1712, 0.7324, 0.1915, 0.3521, 0.1915, 0.284, 0.1195, 0.284, 0.1915, 0.3521, 0.2636, 0.284, 0.1915, 0.284, 0.1915, 0.3521, 0.1915, 0.284, 0.2636, 0.284, 0.1915, 0.3521, 0.1195, 0.284, 0.1915, 0.284, 0.1915, 0.3521, 0.2636, 0.284, 0.1915, 0.284, 0.1915, 0.3521, 0.1915, 0.284, 0.1195, 0.284, 0.1915, 0.3521, 0.1195, 0.284, 0.1915, 0.284, 0.1915, 0.3521, 0.1915, 0.284, 0.2636, 0.284, 0.1195, 0.284, 0.1915, 0.284, 0.08505, 0.1665, 0.1915, 0.284, 0.1915, 0.1665, 0.298, 0.1665, 0.2636, 0.284, 0.2636, 0.284, 0.1915, 0.1665, 0.1915, 0.284, 0.2636, 0.284, 0.298, 0.1665, 0.1915, 0.1665, 0.1915, 0.284, 0.1915, 0.1665, 0.08505, 0.1665, 0.1195, 0.284, 0.08505, 0.1665, 0.1915, 0.1665, 0.1915, 0.284, 0.2636, 0.284, 0.1915, 0.1665, 0.1915, 0.284, 0.2636, 0.284, 0.298, 0.1665, 0.1915, 0.1665, 0.1195, 0.284, 0.08505, 0.1665, 0.1915, 0.1665, 0.1915, 0.284, 0.1915, 0.284, 0.1915, 0.1665, 0.08505, 0.1665, 0.1195, 0.284, 0.1915, 0.284, 0.1915, 0.1665, 0.298, 0.1665, 0.2636, 0.284, 0.1915, 0.1665, 0.1796, 0.0527, 0.08505, 0.1665, 0.2438, 0.6151, 0.2438, 0.5694, 0.01887, 0.5694, 0.2438, 0.6151, 0.01887, 0.5694, 0.1891, 0.619, 0.2438, 0.5694, 0.2438, 0.5237, 0.01887, 0.5694, 0.08505, 0.1665, 0.1796, 0.0527, 0.1915, 0.1665, 0.2438, 0.5237, 0.1891, 0.5197, 0.01887, 0.5694, 0.298, 0.1665, 0.2037, 0.0527, 0.1915, 0.1665, 0.2438, 0.5694, 0.01887, 0.5694, 0.2438, 0.5237, 0.2438, 0.5694, 0.2438, 0.6151, 0.01887, 0.5694, 0.2438, 0.6151, 0.1891, 0.619, 0.01887, 0.5694, 0.298, 0.1665, 0.1915, 0.1665, 0.2037, 0.0527, 0.2438, 0.5237, 0.01887, 0.5694, 0.1891, 0.5197, 0.1891, 0.619, 0.01887, 0.5694, 0.1757, 0.5694, 0.1757, 0.5694, 0.01887, 0.5694, 0.1891, 0.5197, 0.1757, 0.5694, 0.01887, 0.5694, 0.1891, 0.619, 0.1757, 0.5694, 0.1891, 0.5197, 0.01887, 0.5694, 0.8435, 0.6115, 0.6565, 0.6115, 0.8634, 0.8022, 0.8435, 0.6115, 0.8634, 0.8022, 0.9783, 0.6742, 0.6565, 0.6115, 0.6366, 0.8022, 0.8634, 0.8022, 0.6565, 0.6115, 0.5217, 0.6742, 0.6366, 0.8022, 0.9783, 0.6742, 0.8634, 0.8022, 0.9695, 0.8104, 0.6366, 0.8022, 0.5217, 0.6742, 0.5305, 0.8104, 0.6366, 0.8022, 0.836, 0.9283, 0.8634, 0.8022, 0.6366, 0.8022, 0.5305, 0.8104, 0.664, 0.9283, 0.6366, 0.8022, 0.664, 0.9283, 0.836, 0.9283, 0.8634, 0.8022, 0.836, 0.9283, 0.9695, 0.8104, 0.5305, 0.8104, 0.5834, 0.9283, 0.664, 0.9283, 0.836, 0.9283, 0.9166, 0.9283, 0.9695, 0.8104, 0.836, 0.9283, 0.664, 0.9283, 0.75, 0.975, 0.836, 0.9283, 0.75, 0.975, 0.9166, 0.9283, 0.75, 0.975, 0.664, 0.9283, 0.5834, 0.9283, 0.4123, 0.4513, 0.4117, 0.4511, 0.3987, 0.4338, 0.9409, 0.6232, 0.9429, 0.625, 0.9409, 0.6231, 0.4123, 0.4513, 0.3987, 0.4338, 0.4035, 0.4166, 0.9409, 0.6232, 0.9429, 0.6238, 0.9429, 0.625, 0.4123, 0.4513, 0.4035, 0.4166, 0.4267, 0.4212, 0.4123, 0.4513, 0.4267, 0.4212, 0.4416, 0.4539, 0.4117, 0.4511, 0.4022, 0.43, 0.3987, 0.4338, 0.9429, 0.625, 0.9429, 0.6238, 0.9446, 0.6234, 0.9429, 0.625, 0.9446, 0.6234, 0.9448, 0.6231, 0.4035, 0.4166, 0.3987, 0.4338, 0.3967, 0.4162, 0.3967, 0.4162, 0.3987, 0.4338, 0.4022, 0.43, 0.4267, 0.4212, 0.4581, 0.4263, 0.4416, 0.4539, 0.4267, 0.4212, 0.3967, 0.4162, 0.4581, 0.4263, 0.4267, 0.4212, 0.4035, 0.4166, 0.3967, 0.4162, 0.4416, 0.4539, 0.4581, 0.4263, 0.4685, 0.4522, 0.4714, 0.4511, 0.4685, 0.4522, 0.4785, 0.4297, 0.4714, 0.4511, 0.4785, 0.4297, 0.4809, 0.43, 0.4785, 0.4297, 0.4685, 0.4522, 0.4581, 0.4263, 0.3967, 0.4162, 0.4809, 0.43, 0.4581, 0.4263, 0.4809, 0.43, 0.4785, 0.4297, 0.4581, 0.4263, 0.4969, 0.09811, 0.5769, 0.06491, 0.5369, 0.2166, 0.4969, 0.2332, 0.4969, 0.09811, 0.4969, 0.01014, 0.5769, 0.06491, 0.4969, 0.2332, 0.4569, 0.2166, 0.4169, 0.06491, 0.4969, 0.09811, 0.4969, 0.09811, 0.4169, 0.06491, 0.4969, 0.01014, 0.4169, 0.06491, 0.4569, 0.2166, 0.5369, 0.2166, 0.5769, 0.06491, 0.4169, 0.06491, 0.5769, 0.06491, 0.4969, 0.01014, 0.4969, 0.2332, 0.5369, 0.2166, 0.5769, 0.06491, 0.4969, 0.09811, 0.4169, 0.06491, 0.4569, 0.2166, 0.4969, 0.2332, 0.4969, 0.09811, 0.4969, 0.09811, 0.5769, 0.06491, 0.4969, 0.01014, 0.4969, 0.09811, 0.4969, 0.01014, 0.4169, 0.06491, 0.4169, 0.06491, 0.5769, 0.06491, 0.5369, 0.2166, 0.4569, 0.2166, 0.4169, 0.06491, 0.4969, 0.01014, 0.5769, 0.06491, 0.04548, 0.4323, 0.03662, 0.3871, 0.03662, 0.3871, 0.04548, 0.4323, 0.0413, 0.4378, 0.03662, 0.3871, 0.04548, 0.4323, 0.03662, 0.3871, 0.08874, 0.3871, 0.04548, 0.4323, 0.08874, 0.3871, 0.07987, 0.4323, 0.0413, 0.4378, 0.08406, 0.4378, 0.03662, 0.3871, 0.08874, 0.3871, 0.08874, 0.3871, 0.07987, 0.4323, 0.08874, 0.3871, 0.08406, 0.4378, 0.07987, 0.4323, 0.08874, 0.3871, 0.03662, 0.3871, 0.08406, 0.4378, 0.2008, 0.7917, 0.1363, 0.9932, 0.1363, 0.7574, 0.2008, 0.7917, 0.07185, 0.7917, 0.1363, 0.9932, 0.2008, 0.7917, 0.1363, 0.7574, 0.07185, 0.7917, 0.07185, 0.7917, 0.1363, 0.7574, 0.1363, 0.9932, 0.2008, 0.7917, 0.1363, 0.7574, 0.1363, 0.9932, 0.2008, 0.7917, 0.07185, 0.7917, 0.1363, 0.7574, 0.2008, 0.7917, 0.1363, 0.9932, 0.07185, 0.7917, 0.07185, 0.7917, 0.1363, 0.9932, 0.1363, 0.7574, 0.8868, 0.7696, 0.276, 0.7696, 0.8536, 0.9751, 0.8536, 0.9751, 0.276, 0.7696, 0.2663, 0.9751, 0.276, 0.7696, 0.8868, 0.7696, 0.2663, 0.9751, 0.2663, 0.9751, 0.8868, 0.7696, 0.8536, 0.9751, 0.5369, 0.2166, 0.4969, 0.3682, 0.4969, 0.2332, 0.4969, 0.2332, 0.4969, 0.3682, 0.4569, 0.2166, 0.4569, 0.2166, 0.4969, 0.3682, 0.5369, 0.2166, 0.4969, 0.2332, 0.4969, 0.3682, 0.5369, 0.2166, 0.4569, 0.2166, 0.4969, 0.3682, 0.4969, 0.2332, 0.5369, 0.2166, 0.4969, 0.3682, 0.4569, 0.2166, 0.9694, 0.6599, 0.9783, 0.6742, 0.9185, 0.6222, 0.9185, 0.6222, 0.9172, 0.6222, 0.9571, 0.6599, 0.9694, 0.6599, 0.9172, 0.6222, 0.9159, 0.6246, 0.9571, 0.6599, 0.06484, 0.6813, 0.09314, 0.646, 0.09388, 0.6733, 0.06484, 0.6813, 0.03652, 0.6595, 0.09314, 0.646, 0.06484, 0.6813, 0.09388, 0.6733, 0.1103, 0.6993, 0.06484, 0.6813, 0.1103, 0.6993, 0.06482, 0.7071, 0.06484, 0.6813, 0.01957, 0.699, 0.03652, 0.6595, 0.06484, 0.6813, 0.06482, 0.7071, 0.01957, 0.699, 0.2112, 0.4595, 0.2207, 0.444, 0.236, 0.4595, 0.2112, 0.4595, 0.1975, 0.446, 0.2207, 0.444, 0.2112, 0.4595, 0.236, 0.4595, 0.2207, 0.475, 0.2112, 0.4595, 0.1982, 0.4721, 0.1975, 0.446, 0.2112, 0.4595, 0.2207, 0.475, 0.1982, 0.4721, 0.2207, 0.475, 0.236, 0.4595, 0.2207, 0.444, 0.2207, 0.475, 0.2207, 0.444, 0.1975, 0.446, 0.2207, 0.475, 0.1975, 0.446, 0.1982, 0.4721, 0.1664, 0.4595, 0.1532, 0.4785, 0.1349, 0.4595, 0.1664, 0.4595, 0.1913, 0.4761, 0.1532, 0.4785, 0.1664, 0.4595, 0.1349, 0.4595, 0.1532, 0.4405, 0.1664, 0.4595, 0.1905, 0.444, 0.1913, 0.4761, 0.1664, 0.4595, 0.1532, 0.4405, 0.1905, 0.444, 0.1532, 0.4405, 0.1349, 0.4595, 0.1532, 0.4785, 0.1532, 0.4405, 0.1532, 0.4785, 0.1913, 0.4761, 0.1532, 0.4405, 0.1913, 0.4761, 0.1905, 0.444, 0.09501, 0.6907, 0.1103, 0.6993, 0.09388, 0.6733, 0.09501, 0.6907, 0.06482, 0.7071, 0.1103, 0.6993, 0.09501, 0.6907, 0.09388, 0.6733, 0.04619, 0.655, 0.09501, 0.6907, 0.0647, 0.7125, 0.06482, 0.7071, 0.09388, 0.6733, 0.09314, 0.646, 0.04619, 0.655, 0.09314, 0.646, 0.03652, 0.6595, 0.04619, 0.655, 0.0647, 0.7125, 0.01957, 0.699, 0.06482, 0.7071, 0.0647, 0.7125, 0.03652, 0.6595, 0.01957, 0.699, 0.0647, 0.7125, 0.04619, 0.655, 0.03652, 0.6595, 0.9521, 0.3115, 0.9453, 0.3099, 0.9385, 0.3115, 0.9521, 0.3115, 0.9453, 0.3, 0.9453, 0.3099, 0.9521, 0.3115, 0.9385, 0.3115, 0.9453, 0.3, 0.9453, 0.3, 0.9385, 0.3115, 0.9453, 0.3099, 0.9521, 0.3533, 0.9585, 0.3506, 0.963, 0.3453, 0.9521, 0.3533, 0.9643, 0.3586, 0.9585, 0.3506, 0.9521, 0.3533, 0.963, 0.3453, 0.9643, 0.3586, 0.9643, 0.3586, 0.963, 0.3453, 0.9585, 0.3506, 0.9275, 0.3453, 0.932, 0.3507, 0.9385, 0.3533, 0.9275, 0.3453, 0.9262, 0.3586, 0.932, 0.3507, 0.9275, 0.3453, 0.9385, 0.3533, 0.9262, 0.3586, 0.9262, 0.3586, 0.9385, 0.3533, 0.932, 0.3507, 0.8191, 0.1, 0.8027, 0.3009, 0.8067, 0.3069, 0.7986, 0.3472, 0.8067, 0.3472, 0.8108, 0.3412, 0.7945, 0.3412, 0.7945, 0.3412, 0.8108, 0.3412, 0.819, 0.3271, 0.7945, 0.3412, 0.819, 0.3271, 0.7945, 0.327, 0.7945, 0.3412, 0.7945, 0.327, 0.7863, 0.3271, 0.7945, 0.3412, 0.7863, 0.3271, 0.7832, 0.3336, 0.7873, 0.3407, 0.8181, 0.3407, 0.8221, 0.3336, 0.819, 0.3271, 0.8108, 0.3412, 0.8719, 0.3606, 0.7993, 0.2347, 0.9445, 0.2347, 0.8719, 0.3606, 0.7993, 0.2347, 0.9445, 0.2347, 0.8719, 0.3606, 0.7993, 0.2347, 0.9445, 0.2347, 0.8356, 0.1285, 0.9082, 0.1285, 0.9445, 0.2347, 0.7993, 0.2347, 0.7993, 0.2347, 0.7663, 0.1777, 0.8191, 0.1, 0.8356, 0.1285, 0.8356, 0.1285, 0.9082, 0.1285, 0.9445, 0.2347, 0.7993, 0.2347, 0.7993, 0.2347, 0.7663, 0.1777, 0.8191, 0.1, 0.8356, 0.1285, 0.8356, 0.1285, 0.9082, 0.1285, 0.9445, 0.2347, 0.7993, 0.2347, 0.7993, 0.2347, 0.7663, 0.1777, 0.8191, 0.1, 0.8356, 0.1285, 0.9445, 0.2347, 0.9082, 0.1285, 0.9247, 0.1, 0.9775, 0.1777, 0.9445, 0.2347, 0.9082, 0.1285, 0.9247, 0.1, 0.9775, 0.1777, 0.9445, 0.2347, 0.9082, 0.1285, 0.9247, 0.1, 0.9775, 0.1777, 0.7986, 0.3472, 0.8027, 0.3532, 0.8067, 0.3472, 0.7832, 0.3336, 0.78, 0.3401, 0.7873, 0.3407, 0.8181, 0.3407, 0.8253, 0.3401, 0.8221, 0.3336, 0.8356, 0.1285, 0.8719, 0.06964, 0.9082, 0.1285, 0.8191, 0.1, 0.8719, 0.06964, 0.8356, 0.1285, 0.8356, 0.1285, 0.8719, 0.06368, 0.9082, 0.1285, 0.8191, 0.1, 0.8719, 0.06368, 0.8356, 0.1285, 0.8356, 0.1285, 0.8719, 0.07574, 0.9082, 0.1285, 0.8191, 0.1, 0.8719, 0.07574, 0.8356, 0.1285, 0.9082, 0.1285, 0.8719, 0.06964, 0.9247, 0.1, 0.9082, 0.1285, 0.8719, 0.06368, 0.9247, 0.1, 0.9082, 0.1285, 0.8719, 0.07574, 0.9247, 0.1, 0.8191, 0.1, 0.8719, 0.02229, 0.8719, 0.06368, 0.8719, 0.06368, 0.8719, 0.02229, 0.9247, 0.1, 0.8191, 0.1, 0.8719, 0.02229, 0.8719, 0.06964, 0.8719, 0.06964, 0.8719, 0.02229, 0.9247, 0.1, 0.8191, 0.1, 0.8719, 0.02229, 0.8719, 0.07574, 0.8719, 0.07574, 0.8719, 0.02229, 0.9247, 0.1, 0.8108, 0.3412, 0.8067, 0.3472, 0.7986, 0.3472, 0.7945, 0.3412, 0.7945, 0.3412, 0.819, 0.3271, 0.8108, 0.3412, 0.7945, 0.3412, 0.7945, 0.327, 0.819, 0.3271, 0.7945, 0.3412, 0.7863, 0.3271, 0.7945, 0.327, 0.7945, 0.3412, 0.7873, 0.3407, 0.7832, 0.3336, 0.7863, 0.3271, 0.819, 0.3271, 0.8221, 0.3336, 0.8181, 0.3407, 0.8108, 0.3412, 0.8719, 0.3606, 0.9445, 0.2347, 0.7993, 0.2347, 0.8719, 0.3606, 0.9445, 0.2347, 0.7993, 0.2347, 0.8719, 0.3606, 0.9445, 0.2347, 0.7993, 0.2347, 0.9445, 0.2347, 0.9082, 0.1285, 0.8356, 0.1285, 0.7993, 0.2347, 0.7993, 0.2347, 0.8356, 0.1285, 0.8191, 0.1, 0.7663, 0.1777, 0.9445, 0.2347, 0.9082, 0.1285, 0.8356, 0.1285, 0.7993, 0.2347, 0.7993, 0.2347, 0.8356, 0.1285, 0.8191, 0.1, 0.7663, 0.1777, 0.9445, 0.2347, 0.9082, 0.1285, 0.8356, 0.1285, 0.7993, 0.2347, 0.7993, 0.2347, 0.8356, 0.1285, 0.8191, 0.1, 0.7663, 0.1777, 0.9445, 0.2347, 0.9775, 0.1777, 0.9247, 0.1, 0.9082, 0.1285, 0.9445, 0.2347, 0.9775, 0.1777, 0.9247, 0.1, 0.9082, 0.1285, 0.9445, 0.2347, 0.9775, 0.1777, 0.9247, 0.1, 0.9082, 0.1285, 0.7986, 0.3472, 0.8067, 0.3472, 0.8027, 0.3532, 0.7832, 0.3336, 0.7873, 0.3407, 0.78, 0.3401, 0.8181, 0.3407, 0.8221, 0.3336, 0.8253, 0.3401, 0.8356, 0.1285, 0.9082, 0.1285, 0.8719, 0.06964, 0.8191, 0.1, 0.8356, 0.1285, 0.8719, 0.06964, 0.8356, 0.1285, 0.9082, 0.1285, 0.8719, 0.06368, 0.8191, 0.1, 0.8356, 0.1285, 0.8719, 0.06368, 0.8356, 0.1285, 0.9082, 0.1285, 0.8719, 0.07574, 0.8191, 0.1, 0.8356, 0.1285, 0.8719, 0.07574, 0.9082, 0.1285, 0.9247, 0.1, 0.8719, 0.06964, 0.9082, 0.1285, 0.9247, 0.1, 0.8719, 0.06368, 0.9082, 0.1285, 0.9247, 0.1, 0.8719, 0.07574, 0.8191, 0.1, 0.8719, 0.06368, 0.8719, 0.02229, 0.8719, 0.06368, 0.9247, 0.1, 0.8719, 0.02229, 0.8191, 0.1, 0.8719, 0.06964, 0.8719, 0.02229, 0.8719, 0.06964, 0.9247, 0.1, 0.8719, 0.02229, 0.8191, 0.1, 0.8719, 0.07574, 0.8719, 0.02229, 0.8719, 0.07574, 0.9247, 0.1, 0.8719, 0.02229, 0.2119, 0.4142, 0.2263, 0.4166, 0.2295, 0.4003, 0.2119, 0.4142, 0.2135, 0.4259, 0.2263, 0.4166, 0.2119, 0.4142, 0.2295, 0.4003, 0.2117, 0.3997, 0.2119, 0.4142, 0.1942, 0.4267, 0.2135, 0.4259, 0.2119, 0.4142, 0.2117, 0.3997, 0.1999, 0.4096, 0.2119, 0.4142, 0.1999, 0.4096, 0.1942, 0.4267, 0.2117, 0.3997, 0.2295, 0.4003, 0.2263, 0.4166, 0.2117, 0.3997, 0.2263, 0.4166, 0.2135, 0.4259, 0.2117, 0.3997, 0.2135, 0.4259, 0.1999, 0.4096, 0.1999, 0.4096, 0.2135, 0.4259, 0.1942, 0.4267, 0.2119, 0.4142, 0.2295, 0.4003, 0.2263, 0.4166, 0.2119, 0.4142, 0.2263, 0.4166, 0.2135, 0.4259, 0.2119, 0.4142, 0.2117, 0.3997, 0.2295, 0.4003, 0.2119, 0.4142, 0.2135, 0.4259, 0.1942, 0.4267, 0.2119, 0.4142, 0.1999, 0.4096, 0.2117, 0.3997, 0.2119, 0.4142, 0.1942, 0.4267, 0.1999, 0.4096, 0.2117, 0.3997, 0.2263, 0.4166, 0.2295, 0.4003, 0.2117, 0.3997, 0.2135, 0.4259, 0.2263, 0.4166, 0.2117, 0.3997, 0.1999, 0.4096, 0.2135, 0.4259, 0.1999, 0.4096, 0.1942, 0.4267, 0.2135, 0.4259, 0.4809, 0.43, 0.4809, 0.43, 0.4714, 0.4511])
me_mesh.materials.append(mat_pii_lilligant_h_body_png)
me_mesh.materials.append(mat_pii_lilligant_h_eye_png)
me_mesh.update()
me_mesh.normals_split_custom_set([tuple(v) for v in zip(*[iter([2.542e-08, 0.08828, -0.9961, -0.08139, -0.03528, -0.9961, 0.08139, -0.03528, -0.9961, 2.542e-08, 0.08828, -0.9961, -0.5432, 0.37, -0.7537, -0.08139, -0.03528, -0.9961, 2.542e-08, 0.08828, -0.9961, 0.08139, -0.03528, -0.9961, 0.5432, 0.37, -0.7537, 2.542e-08, 0.08828, -0.9961, -0.5321, -0.3235, -0.7824, -0.5432, 0.37, -0.7537, 2.542e-08, 0.08828, -0.9961, 0.5432, 0.37, -0.7537, 0.5321, -0.3235, -0.7824, 2.542e-08, 0.08828, -0.9961, -0.17, -0.5723, -0.8022, -0.5321, -0.3235, -0.7824, 2.542e-08, 0.08828, -0.9961, 0.5321, -0.3235, -0.7824, 0.1699, -0.5723, -0.8022, 2.542e-08, 0.08828, -0.9961, 0.1699, -0.5723, -0.8022, -0.17, -0.5723, -0.8022, -0.08139, -0.03528, -0.9961, -0.5432, 0.37, -0.7537, -0.9412, 0.229, -0.2486, -0.5432, 0.37, -0.7537, -0.5321, -0.3235, -0.7824, -0.9412, 0.229, -0.2486, 0.08139, -0.03528, -0.9961, 0.9535, 0.2086, -0.2175, 0.5432, 0.37, -0.7537, 0.5432, 0.37, -0.7537, 0.9535, 0.2086, -0.2175, 0.5321, -0.3235, -0.7824, 0.1699, -0.5723, -0.8022, -0.2431, -0.918, -0.3134, -0.17, -0.5723, -0.8022, 0.1699, -0.5723, -0.8022, 0.5321, -0.3235, -0.7824, 0.2431, -0.918, -0.3134, 0.1699, -0.5723, -0.8022, 0.2431, -0.918, -0.3134, -0.2431, -0.918, -0.3134, -0.5321, -0.3235, -0.7824, -0.7406, -0.5984, -0.3056, -0.9412, 0.229, -0.2486, -0.5321, -0.3235, -0.7824, -0.17, -0.5723, -0.8022, -0.7406, -0.5984, -0.3056, -0.17, -0.5723, -0.8022, -0.2431, -0.918, -0.3134, -0.7406, -0.5984, -0.3056, 0.9535, 0.2086, -0.2175, 0.7568, -0.5873, -0.2871, 0.5321, -0.3235, -0.7824, 0.9535, 0.2086, -0.2175, 0.9919, 0.02949, 0.1232, 0.7568, -0.5873, -0.2871, 0.5321, -0.3235, -0.7824, 0.7568, -0.5873, -0.2871, 0.2431, -0.918, -0.3134, -0.9412, 0.229, -0.2486, -0.7406, -0.5984, -0.3056, -0.9905, 0.1217, 0.0632, -0.2431, -0.918, -0.3134, 0.2431, -0.918, -0.3134, -0.2515, -0.9673, -0.03385, 0.9919, 0.02949, 0.1232, 0.7438, -0.6683, -0.007683, 0.7568, -0.5873, -0.2871, -0.7406, -0.5984, -0.3056, -0.6863, -0.7272, -0.01286, -0.9905, 0.1217, 0.0632, 0.2431, -0.918, -0.3134, 0.2515, -0.9673, -0.03385, -0.2515, -0.9673, -0.03385, -0.0744, -0.9271, 0.3674, -0.0744, -0.9271, 0.3674, -0.0744, -0.9271, 0.3674, -0.5316, 0.3159, 0.7859, -0.5316, 0.3159, 0.7859, -0.5316, 0.3159, 0.7859, -0.4538, -0.7221, 0.5221, -0.4538, -0.7221, 0.5221, -0.4538, -0.7221, 0.5221, 9.097e-07, 0.7271, 0.6865, 9.097e-07, 0.7271, 0.6865, 9.097e-07, 0.7271, 0.6865, 0.4538, -0.7221, 0.5221, 0.4538, -0.7221, 0.5221, 0.4538, -0.7221, 0.5221, 0.5316, 0.3159, 0.7859, 0.5316, 0.3159, 0.7859, 0.5316, 0.3159, 0.7859, 0.0744, -0.9271, 0.3674, 0.0744, -0.9271, 0.3674, 0.0744, -0.9271, 0.3674, 0.0, 0.4308, -0.9025, 0.0, 0.4308, -0.9025, 0.0, 0.4308, -0.9025, -0.03002, 0.1743, -0.9842, -0.03002, 0.1743, -0.9842, -0.03002, 0.1743, -0.9842, 0.03002, 0.1743, -0.9842, 0.03002, 0.1743, -0.9842, 0.03002, 0.1743, -0.9842, -0.7369, 0.2622, 0.6231, -0.7369, 0.2622, 0.6231, -0.7369, 0.2622, 0.6231, 0.2759, -0.6886, 0.6706, 0.2759, -0.6886, 0.6706, 0.2759, -0.6886, 0.6706, 0.2531, 0.7468, 0.6149, 0.2531, 0.7468, 0.6149, 0.2531, 0.7468, 0.6149, -0.7483, -0.2573, 0.6114, -0.7483, -0.2573, 0.6114, -0.7483, -0.2573, 0.6114, 0.7342, 0.256, 0.6288, 0.7342, 0.256, 0.6288, 0.7342, 0.256, 0.6288, -0.2783, -0.6895, 0.6686, -0.2783, -0.6895, 0.6686, -0.2783, -0.6895, 0.6686, -0.2553, 0.7476, 0.6131, -0.2553, 0.7476, 0.6131, -0.2553, 0.7476, 0.6131, 0.7461, -0.2509, 0.6167, 0.7461, -0.2509, 0.6167, 0.7461, -0.2509, 0.6167, -0.2066, 0.9116, 0.3554, 0.673, 0.6601, 0.3336, -0.02519, 0.9992, -0.03015, 0.6529, -0.6536, 0.3827, 0.6975, -0.7166, -0.003218, 0.9994, 0.01755, 0.03069, 0.9411, -0.02633, 0.3371, 0.9411, -0.02633, 0.3371, 0.714, 0.6994, -0.031, 0.673, 0.6601, 0.3336, 0.9411, -0.02633, 0.3371, 0.9994, 0.01755, 0.03069, 0.714, 0.6994, -0.031, 0.673, 0.6601, 0.3336, 0.714, 0.6994, -0.031, -0.02519, 0.9992, -0.03015, 0.001046, -0.9332, 0.3594, 0.001043, -0.9994, -0.03406, 0.6975, -0.7166, -0.003218, 0.6529, -0.6536, 0.3827, -0.2066, 0.9116, 0.3554, -0.7042, 0.7099, -0.01335, -0.6291, 0.7153, 0.3043, -0.2066, 0.9116, 0.3554, -0.02519, 0.9992, -0.03015, -0.7042, 0.7099, -0.01335, -0.9402, -0.02201, 0.3398, -1.0, -0.008475, 0.003362, -0.6977, -0.7164, -0.002851, -0.6542, -0.6535, 0.3807, -0.6291, 0.7153, 0.3043, -0.7042, 0.7099, -0.01335, -1.0, -0.008475, 0.003362, -0.9402, -0.02201, 0.3398, -0.6542, -0.6535, 0.3807, -0.6977, -0.7164, -0.002851, 0.001043, -0.9994, -0.03406, 0.001046, -0.9332, 0.3594, 0.714, 0.6994, -0.031, -0.001928, 0.888, -0.4599, -0.02519, 0.9992, -0.03015, 0.714, 0.6994, -0.031, 0.9994, 0.01755, 0.03069, -0.03113, 1.519e-05, -0.9995, 0.714, 0.6994, -0.031, -0.03113, 1.519e-05, -0.9995, -0.001928, 0.888, -0.4599, 0.9994, 0.01755, 0.03069, 0.6975, -0.7166, -0.003218, -0.03113, 1.519e-05, -0.9995, 0.001043, -0.9994, -0.03406, -0.001927, -0.8879, -0.46, 0.6975, -0.7166, -0.003218, 0.6975, -0.7166, -0.003218, -0.001927, -0.8879, -0.46, -0.03113, 1.519e-05, -0.9995, -0.02519, 0.9992, -0.03015, -0.001928, 0.888, -0.4599, -0.7042, 0.7099, -0.01335, -1.0, -0.008475, 0.003362, 0.02948, 1.543e-05, -0.9996, -0.6977, -0.7164, -0.002851, -1.0, -0.008475, 0.003362, -0.7042, 0.7099, -0.01335, 0.02948, 1.543e-05, -0.9996, -0.7042, 0.7099, -0.01335, -0.001928, 0.888, -0.4599, 0.02948, 1.543e-05, -0.9996, 0.001043, -0.9994, -0.03406, -0.6977, -0.7164, -0.002851, -0.001927, -0.8879, -0.46, -0.6977, -0.7164, -0.002851, 0.02948, 1.543e-05, -0.9996, -0.001927, -0.8879, -0.46, -0.001928, 0.888, -0.4599, -0.03113, 1.519e-05, -0.9995, 8.69e-08, -2.878e-07, -1.0, 8.69e-08, -2.878e-07, -1.0, -0.03113, 1.519e-05, -0.9995, -0.001927, -0.8879, -0.46, 8.69e-08, -2.878e-07, -1.0, 0.02948, 1.543e-05, -0.9996, -0.001928, 0.888, -0.4599, 8.69e-08, -2.878e-07, -1.0, -0.001927, -0.8879, -0.46, 0.02948, 1.543e-05, -0.9996, 0.3353, 0.4168, -0.8449, -0.3353, 0.4168, -0.8449, 0.5094, 0.8486, 0.1431, 0.3353, 0.4168, -0.8449, 0.5094, 0.8486, 0.1431, 0.9535, 0.2086, -0.2175, -0.3353, 0.4168, -0.8449, -0.5019, 0.8537, 0.1388, 0.5094, 0.8486, 0.1431, -0.3353, 0.4168, -0.8449, -0.9412, 0.229, -0.2486, -0.5019, 0.8537, 0.1388, 0.9535, 0.2086, -0.2175, 0.5094, 0.8486, 0.1431, 0.9919, 0.02949, 0.1232, -0.5019, 0.8537, 0.1388, -0.9412, 0.229, -0.2486, -0.9905, 0.1217, 0.0632, -0.5019, 0.8537, 0.1388, 0.4404, 0.6646, 0.6037, 0.5094, 0.8486, 0.1431, -0.5019, 0.8537, 0.1388, -0.9905, 0.1217, 0.0632, -0.406, 0.5623, 0.7204, -0.5019, 0.8537, 0.1388, -0.406, 0.5623, 0.7204, 0.4404, 0.6646, 0.6037, 0.5094, 0.8486, 0.1431, 0.4404, 0.6646, 0.6037, 0.9919, 0.02949, 0.1232, -0.9905, 0.1217, 0.0632, -0.7637, 0.4309, 0.4807, -0.406, 0.5623, 0.7204, 0.4404, 0.6646, 0.6037, 0.866, 0.4994, 0.02593, 0.9919, 0.02949, 0.1232, 0.4404, 0.6646, 0.6037, -0.406, 0.5623, 0.7204, -0.1212, 0.1183, 0.9856, 0.2424, 0.05565, 0.9686, 0.04947, -0.1152, 0.9921, 0.4958, -0.0627, 0.8662, -0.1212, 0.1183, 0.9856, -0.406, 0.5623, 0.7204, -0.7637, 0.4309, 0.4807, -0.5548, -0.4747, 0.6832, -0.5155, -0.07803, 0.8534, -0.9366, -0.2192, 0.2735, -0.5548, -0.4747, 0.6832, 0.04947, -0.1152, 0.9921, -0.5155, -0.07803, 0.8534, -0.5548, -0.4747, 0.6832, -0.9366, -0.2192, 0.2735, -0.785, -0.5806, 0.2163, -0.5548, -0.4747, 0.6832, 0.011, -0.716, 0.698, 0.04947, -0.1152, 0.9921, -0.5548, -0.4747, 0.6832, -0.785, -0.5806, 0.2163, -0.2761, -0.9165, 0.2894, -0.5548, -0.4747, 0.6832, -0.2761, -0.9165, 0.2894, 0.011, -0.716, 0.698, -0.7637, 0.4309, 0.4807, -0.9905, 0.1217, 0.0632, -0.7226, 0.6912, 0.009845, 0.04947, -0.1152, 0.9921, 0.011, -0.716, 0.698, 0.5764, -0.4254, 0.6977, 0.04947, -0.1152, 0.9921, 0.5764, -0.4254, 0.6977, 0.4958, -0.0627, 0.8662, -0.785, -0.5806, 0.2163, -0.9366, -0.2192, 0.2735, -0.9861, -0.161, -0.03992, 0.53, 0.6996, 0.4793, 0.53, 0.6996, 0.4793, 0.53, 0.6996, 0.4793, -0.2761, -0.9165, 0.2894, 0.299, -0.903, 0.3085, 0.011, -0.716, 0.698, 0.1554, -0.06523, -0.9857, 0.1759, -0.03858, -0.9837, 0.2085, -0.01041, -0.978, 0.1554, -0.06523, -0.9857, 0.1025, -0.09485, -0.9902, 0.1759, -0.03858, -0.9837, 0.011, -0.716, 0.698, 0.299, -0.903, 0.3085, 0.5764, -0.4254, 0.6977, 0.4958, -0.0627, 0.8662, 0.5764, -0.4254, 0.6977, 0.7691, -0.4905, 0.4098, 0.4958, -0.0627, 0.8662, 0.7691, -0.4905, 0.4098, 0.8351, -0.2064, 0.5099, 0.7691, -0.4905, 0.4098, 0.5764, -0.4254, 0.6977, 0.299, -0.903, 0.3085, 0.1759, -0.03858, -0.9837, 0.2246, 0.009715, -0.9744, 0.2085, -0.01041, -0.978, 0.2246, 0.009715, -0.9744, 0.2233, 0.01064, -0.9747, 0.2085, -0.01041, -0.978, 0.9177, 0.07416, 0.3902, 0.9177, 0.07416, 0.3902, 0.9177, 0.07416, 0.3902, 0.9177, 0.07416, 0.3902, 0.9187, 0.1129, 0.3785, 0.9187, 0.1129, 0.3785, 0.9187, 0.1129, 0.3785, 0.7541, -0.558, 0.3464, 0.7541, -0.558, 0.3464, 0.7541, -0.558, 0.3464, 0.7541, -0.558, 0.3464, 0.7367, -0.5904, 0.3298, 0.7367, -0.5904, 0.3298, 0.7367, -0.5904, 0.3298, -0.933, 0.2588, -0.25, -0.933, 0.2588, -0.25, -0.933, 0.2588, -0.25, -0.933, 0.2588, -0.25, -0.5586, 0.2004, -0.8049, -0.5586, 0.2004, -0.8049, -0.5586, 0.2004, -0.8049, -0.9123, 0.1394, 0.3852, -0.9123, 0.1394, 0.3852, -0.9123, 0.1394, 0.3852, -0.9123, 0.1394, 0.3852, -0.718, -0.6112, 0.3331, -0.718, -0.6112, 0.3331, -0.718, -0.6112, 0.3331, -0.718, -0.6112, 0.3331, -0.9098, 0.1836, 0.3721, -0.9098, 0.1836, 0.3721, -0.9098, 0.1836, 0.3721, -0.695, -0.6466, 0.3145, -0.695, -0.6466, 0.3145, -0.695, -0.6466, 0.3145, 0.933, 0.2588, -0.25, 0.933, 0.2588, -0.25, 0.933, 0.2588, -0.25, 0.933, 0.2588, -0.25, 0.5586, 0.2004, -0.8049, 0.5586, 0.2004, -0.8049, 0.5586, 0.2004, -0.8049, -0.9812, 7.541e-08, 0.1928, -0.9812, 7.541e-08, 0.1928, -0.9812, 7.541e-08, 0.1928, -0.986, -0.1434, 0.08475, -0.986, -0.1434, 0.08475, -0.986, -0.1434, 0.08475, 0.0, -0.9881, 0.1536, 0.0, -0.9881, 0.1536, 0.0, -0.9881, 0.1536, 0.0, -0.9881, 0.1536, 0.0, -0.9881, 0.1536, 0.0, -0.9881, 0.1536, 9.358e-07, 0.999, 0.04401, 9.358e-07, 0.999, 0.04401, 9.358e-07, 0.999, 0.04401, 0.9812, 7.631e-08, 0.1928, 0.9812, 7.631e-08, 0.1928, 0.9812, 7.631e-08, 0.1928, 0.986, -0.1434, 0.08475, 0.986, -0.1434, 0.08475, 0.986, -0.1434, 0.08475, 0.0, 0.999, 0.04401, 0.0, 0.999, 0.04401, 0.0, 0.999, 0.04401, 0.3086, 0.9381, -0.1571, 0.3086, 0.9381, -0.1571, 0.3086, 0.9381, -0.1571, -0.4076, -0.6995, -0.587, -0.4076, -0.6995, -0.587, -0.7071, -0.5417, -0.4545, -0.4076, -0.6995, -0.587, -0.02425, -0.7658, -0.6426, -0.4076, -0.6995, -0.587, 0.3086, 0.008226, 0.9512, 0.3086, 0.008226, 0.9512, 0.3086, 0.008226, 0.9512, -0.3086, 0.9381, -0.1571, -0.3086, 0.9381, -0.1571, -0.3086, 0.9381, -0.1571, 0.4076, -0.6995, -0.587, 0.4076, -0.6995, -0.587, 0.02425, -0.7658, -0.6426, 0.4076, -0.6995, -0.587, 0.7071, -0.5417, -0.4545, 0.4076, -0.6995, -0.587, -0.3086, 0.008226, 0.9512, -0.3086, 0.008226, 0.9512, -0.3086, 0.008226, 0.9512, -0.7406, -0.5984, -0.3056, -0.2431, -0.918, -0.3134, -0.6863, -0.7272, -0.01286, -0.6863, -0.7272, -0.01286, -0.2431, -0.918, -0.3134, -0.2515, -0.9673, -0.03385, 0.2431, -0.918, -0.3134, 0.7568, -0.5873, -0.2871, 0.2515, -0.9673, -0.03385, 0.2515, -0.9673, -0.03385, 0.7568, -0.5873, -0.2871, 0.7438, -0.6683, -0.007683, 0.8968, 0.0257, 0.4417, 0.8968, 0.0257, 0.4417, 0.8968, 0.0257, 0.4417, 0.7575, -0.5125, 0.4043, 0.7575, -0.5125, 0.4043, 0.7575, -0.5125, 0.4043, -0.933, 0.2588, -0.25, -0.933, 0.2588, -0.25, -0.933, 0.2588, -0.25, -0.8954, 0.08275, 0.4376, -0.8954, 0.08275, 0.4376, -0.8954, 0.08275, 0.4376, -0.7288, -0.5607, 0.393, -0.7288, -0.5607, 0.393, -0.7288, -0.5607, 0.393, 0.933, 0.2588, -0.25, 0.933, 0.2588, -0.25, 0.933, 0.2588, -0.25, 0.3353, 0.4168, -0.8449, 0.9535, 0.2086, -0.2175, 0.08139, -0.03528, -0.9961, 0.08139, -0.03528, -0.9961, -0.08139, -0.03528, -0.9961, -0.3353, 0.4168, -0.8449, 0.3353, 0.4168, -0.8449, -0.08139, -0.03528, -0.9961, -0.9412, 0.229, -0.2486, -0.3353, 0.4168, -0.8449, -0.4417, -0.4721, 0.7629, -0.4417, -0.4721, 0.7629, -0.4417, -0.4721, 0.7629, -0.4904, -0.3832, 0.7827, -0.4904, -0.3832, 0.7827, -0.4904, -0.3832, 0.7827, 0.8388, -0.4697, 0.2754, 0.8388, -0.4697, 0.2754, 0.8388, -0.4697, 0.2754, 0.8878, -0.3811, 0.2579, 0.8878, -0.3811, 0.2579, 0.8878, -0.3811, 0.2579, -0.08142, 0.8241, 0.5606, -0.08142, 0.8241, 0.5606, -0.08142, 0.8241, 0.5606, 0.4375, 0.8226, 0.3633, 0.4375, 0.8226, 0.3633, 0.4375, 0.8226, 0.3633, 0.7258, -0.2969, 0.6205, 0.7258, -0.2969, 0.6205, 0.7258, -0.2969, 0.6205, 0.6702, -0.3397, 0.6599, 0.6702, -0.3397, 0.6599, 0.6702, -0.3397, 0.6599, 0.7258, 0.2969, 0.6205, 0.7258, 0.2969, 0.6205, 0.7258, 0.2969, 0.6205, 0.4162, 0.006206, 0.9092, 0.4162, 0.006206, 0.9092, 0.4162, 0.006206, 0.9092, 0.661, 0.3463, 0.6657, 0.661, 0.3463, 0.6657, 0.661, 0.3463, 0.6657, -0.518, 0.0, -0.8554, -0.518, 0.0, -0.8554, -0.518, 0.0, -0.8554, -0.7334, 0.0, -0.6798, -0.7334, 0.0, -0.6798, -0.7334, 0.0, -0.6798, -0.7365, 0.003799, -0.6765, -0.7365, 0.003799, -0.6765, -0.7365, 0.003799, -0.6765, -0.2108, 0.2416, 0.9472, -0.2108, 0.2416, 0.9472, -0.2108, 0.2416, 0.9472, -0.1002, 0.3096, 0.9456, -0.1002, 0.3096, 0.9456, -0.1002, 0.3096, 0.9456, -0.2108, -0.2416, 0.9472, -0.2108, -0.2416, 0.9472, -0.2108, -0.2416, 0.9472, 0.1713, -0.002826, 0.9852, 0.1713, -0.002826, 0.9852, 0.1713, -0.002826, 0.9852, -0.09143, -0.3147, 0.9448, -0.09143, -0.3147, 0.9448, -0.09143, -0.3147, 0.9448, -0.1115, 0.0, -0.9938, -0.1115, 0.0, -0.9938, -0.1115, 0.0, -0.9938, 0.1304, 0.0, -0.9915, 0.1304, 0.0, -0.9915, 0.1304, 0.0, -0.9915, 0.1341, -0.00332, -0.991, 0.1341, -0.00332, -0.991, 0.1341, -0.00332, -0.991, -0.292, 0.9553, 0.04612, -0.292, 0.9553, 0.04612, -0.292, 0.9553, 0.04612, -0.8899, -0.3701, 0.2665, -0.8899, -0.3701, 0.2665, -0.8899, -0.3701, 0.2665, -0.1102, 0.9521, -0.2854, -0.1102, 0.9521, -0.2854, -0.1102, 0.9521, -0.2854, -0.8478, -0.5174, 0.1163, -0.8478, -0.5174, 0.1163, -0.8478, -0.5174, 0.1163, 0.2486, 0.9556, -0.1582, 0.2486, 0.9556, -0.1582, 0.2486, 0.9556, -0.1582, 0.8433, -0.3714, -0.3885, 0.8433, -0.3714, -0.3885, 0.8433, -0.3714, -0.3885, -0.734, -0.6451, 0.2123, -0.734, -0.6451, 0.2123, -0.734, -0.6451, 0.2123, 0.6911, -0.645, -0.3262, 0.6911, -0.645, -0.3262, 0.6911, -0.645, -0.3262, 0.7123, -0.5186, -0.4729, 0.7123, -0.5186, -0.4729, 0.7123, -0.5186, -0.4729, 0.9097, 0.3899, 0.1429, -0.3512, 0.1719, -0.9204, -0.5786, 0.3879, 0.7175, 0.9097, 0.3899, 0.143, 0.05475, -0.9882, 0.143, -0.3512, 0.1718, -0.9204, 0.9097, 0.3899, 0.143, -0.5786, 0.3879, 0.7175, 0.05481, -0.9882, 0.143, 0.05478, -0.9882, 0.143, -0.5786, 0.3879, 0.7175, -0.3511, 0.1719, -0.9204, -0.6524, 0.1543, 0.742, -0.4425, -0.1403, -0.8857, 0.5531, -0.7833, 0.2836, -0.6525, 0.1542, 0.742, 0.5963, 0.8001, -0.06496, -0.4425, -0.1402, -0.8857, -0.6524, 0.1543, 0.742, 0.5531, -0.7833, 0.2836, 0.5963, 0.8001, -0.06495, 0.5963, 0.8001, -0.06496, 0.5531, -0.7834, 0.2836, -0.4426, -0.1401, -0.8857, -0.2263, -0.7836, 0.5786, -0.2536, -0.1379, -0.9574, 0.9808, 0.1541, 0.1195, -0.2263, -0.7837, 0.5785, -0.4882, 0.7988, 0.3516, -0.2537, -0.138, -0.9574, -0.2263, -0.7836, 0.5786, 0.9808, 0.1541, 0.1195, -0.4882, 0.7988, 0.3515, -0.4882, 0.7988, 0.3516, 0.9808, 0.1541, 0.1195, -0.2537, -0.1379, -0.9574, 0.2275, 0.7867, 0.5739, 0.2275, 0.7867, 0.5739, 0.2275, 0.7867, 0.5739, -0.8454, 0.1726, -0.5055, 0.2908, 0.172, -0.9412, 0.008187, 0.5433, -0.8395, -0.5911, 0.421, -0.688, -0.5911, 0.421, -0.688, 0.008241, 0.5432, -0.8396, 0.2259, -4.832e-05, -0.9741, -0.5911, 0.421, -0.688, 0.2259, 2.858e-05, -0.9742, -0.3872, -9.052e-07, -0.922, -0.5911, 0.4211, -0.688, -0.3872, -6.109e-07, -0.922, -0.7437, 3.186e-05, -0.6685, -0.5911, 0.421, -0.688, -0.7437, -3.964e-05, -0.6685, -0.7042, -0.4345, -0.5615, -0.1391, 0.6124, -0.7782, -0.4267, 0.6135, -0.6645, 0.1444, -0.4457, -0.8835, 0.2259, 4.843e-05, -0.9741, 0.008207, 0.5432, -0.8395, 0.4677, -1.909e-05, 0.8839, 0.4732, 0.2276, 0.8511, 0.2416, 0.2026, 0.949, 0.4677, 8.538e-06, 0.8839, 0.2416, 0.2026, 0.949, 0.1537, -1.189e-05, 0.9881, 0.4677, 1.8e-05, 0.8839, 0.604, -1.574e-05, 0.797, 0.4732, 0.2276, 0.8511, 0.6287, 0.6853, 0.3674, -0.2152, 0.6904, 0.6907, 0.2416, 0.2026, 0.949, 0.4732, 0.2276, 0.851, 0.4732, 0.2276, 0.8511, 0.008239, 0.5432, -0.8395, 0.2907, 0.172, -0.9412, 0.6287, 0.6854, 0.3674, -0.1353, 0.7354, 0.664, -0.5604, -0.04767, 0.8269, 0.1537, 1.128e-05, 0.9881, 0.2416, 0.2025, 0.949, 0.2416, 0.2025, 0.949, -0.5911, 0.4211, -0.688, -0.139, 0.6124, -0.7782, -0.1353, 0.7354, 0.664, 0.9719, -0.04536, 0.2311, 0.5536, 0.7351, 0.3913, 0.4732, 0.2276, 0.851, 0.6039, 1.078e-05, 0.797, 0.6039, 1.076e-05, 0.7971, 0.2259, -1.311e-05, -0.9742, 0.1444, -0.4456, -0.8835, 0.9719, -0.04537, 0.2311, 0.2416, 0.2026, 0.949, -0.2152, 0.6904, 0.6907, -0.8454, 0.1726, -0.5055, -0.5911, 0.4211, -0.688, 0.1537, 4.956e-05, 0.9881, -0.5604, -0.04769, 0.8268, -0.7042, -0.4345, -0.5615, -0.7437, 4.692e-05, -0.6685, 0.4732, 0.2275, 0.851, 0.5536, 0.7352, 0.3913, -0.4267, 0.6135, -0.6645, 0.008304, 0.5433, -0.8395, -0.8454, 0.1725, -0.5055, 0.1592, 0.8886, 0.4302, 0.2908, 0.1721, -0.9412, -0.7042, -0.4345, -0.5615, -0.5134, 0.4271, 0.7443, -0.1391, 0.6124, -0.7782, -0.4267, 0.6135, -0.6645, 0.8832, 0.459, 0.09602, 0.1444, -0.4457, -0.8835, 0.6287, 0.6854, 0.3674, 0.1864, 0.8623, 0.4708, -0.2152, 0.6904, 0.6907, 0.2908, 0.172, -0.9412, 0.1863, 0.8623, 0.4708, 0.6287, 0.6854, 0.3675, -0.1353, 0.7354, 0.664, -0.323, 0.3613, 0.8747, -0.5604, -0.04772, 0.8268, -0.1392, 0.6124, -0.7782, -0.323, 0.3613, 0.8747, -0.1353, 0.7354, 0.664, 0.9719, -0.04533, 0.231, 0.8844, 0.4631, 0.0586, 0.5536, 0.7351, 0.3913, 0.1444, -0.4457, -0.8835, 0.8844, 0.4631, 0.05862, 0.9719, -0.04535, 0.2311, -0.2152, 0.6904, 0.6907, 0.1864, 0.8623, 0.4708, -0.8455, 0.1725, -0.5054, -0.5604, -0.04769, 0.8268, -0.323, 0.3613, 0.8747, -0.7042, -0.4346, -0.5615, 0.5535, 0.7352, 0.3913, 0.8844, 0.4631, 0.05863, -0.4267, 0.6135, -0.6645, -0.1391, 0.6124, -0.7782, -0.5133, 0.4271, 0.7444, -0.323, 0.3613, 0.8747, -0.3229, 0.3613, 0.8748, -0.5134, 0.4271, 0.7443, -0.7043, -0.4344, -0.5615, 0.2907, 0.1721, -0.9412, 0.1591, 0.8885, 0.4303, 0.1863, 0.8623, 0.4708, 0.1864, 0.8623, 0.4708, 0.1592, 0.8886, 0.4303, -0.8454, 0.1725, -0.5055, 0.1444, -0.4456, -0.8835, 0.8832, 0.4591, 0.09603, 0.8844, 0.463, 0.05854, 0.8844, 0.4631, 0.05863, 0.8832, 0.4591, 0.09596, -0.4266, 0.6136, -0.6645, 0.008212, -0.5432, -0.8395, 0.2908, -0.172, -0.9412, -0.8454, -0.1726, -0.5055, -0.5911, -0.421, -0.688, -0.5911, -0.421, -0.688, 0.2259, 4.791e-05, -0.9741, 0.008234, -0.5432, -0.8396, -0.5911, -0.421, -0.688, -0.3871, 1.252e-05, -0.922, 0.2259, -5.111e-05, -0.9742, -0.5911, -0.421, -0.688, -0.7437, -6.145e-05, -0.6685, -0.3872, -2.231e-05, -0.922, -0.5911, -0.421, -0.688, -0.1391, -0.6124, -0.7782, -0.7042, 0.4345, -0.5615, -0.7437, 2.59e-05, -0.6685, 0.2259, -2.638e-05, -0.9741, 0.1444, 0.4457, -0.8835, -0.4267, -0.6135, -0.6645, 0.008219, -0.5432, -0.8396, 0.4677, 2.163e-05, 0.8839, 0.2416, -0.2026, 0.949, 0.4732, -0.2276, 0.8511, 0.4677, -9.06e-06, 0.8839, 0.1537, 4.283e-05, 0.9881, 0.2416, -0.2026, 0.949, 0.4678, 5.588e-06, 0.8839, 0.4732, -0.2276, 0.8511, 0.604, -6.959e-06, 0.797, 0.2416, -0.2026, 0.949, -0.2152, -0.6904, 0.6907, 0.6287, -0.6853, 0.3674, 0.4732, -0.2276, 0.851, 0.4732, -0.2275, 0.8511, 0.6287, -0.6854, 0.3674, 0.2907, -0.1721, -0.9412, 0.008231, -0.5433, -0.8395, 0.1537, -1.164e-05, 0.9881, -0.5604, 0.04767, 0.8269, -0.1353, -0.7354, 0.664, 0.2416, -0.2025, 0.949, 0.2416, -0.2025, 0.949, -0.1353, -0.7354, 0.664, -0.1391, -0.6124, -0.7782, -0.5911, -0.4211, -0.688, 0.4732, -0.2276, 0.851, 0.5536, -0.7351, 0.3913, 0.9719, 0.04536, 0.2311, 0.6039, -1.012e-05, 0.797, 0.6039, 9.477e-06, 0.7971, 0.9719, 0.04537, 0.2311, 0.1444, 0.4456, -0.8835, 0.2259, -1.071e-05, -0.9741, 0.2416, -0.2026, 0.949, -0.5911, -0.421, -0.688, -0.8454, -0.1726, -0.5055, -0.2152, -0.6904, 0.6907, 0.1537, -7.451e-05, 0.9881, -0.7437, -2.369e-05, -0.6685, -0.7042, 0.4346, -0.5615, -0.5604, 0.0477, 0.8268, 0.4733, -0.2275, 0.851, 0.008276, -0.5432, -0.8395, -0.4267, -0.6135, -0.6644, 0.5536, -0.7352, 0.3913, -0.8454, -0.1726, -0.5055, 0.2907, -0.172, -0.9412, 0.1592, -0.8886, 0.4302, -0.7042, 0.4345, -0.5615, -0.1391, -0.6124, -0.7782, -0.5134, -0.4271, 0.7444, -0.4267, -0.6135, -0.6645, 0.1444, 0.4457, -0.8835, 0.8832, -0.4591, 0.09602, 0.6287, -0.6854, 0.3674, -0.2151, -0.6904, 0.6907, 0.1864, -0.8623, 0.4708, 0.2908, -0.172, -0.9412, 0.6287, -0.6853, 0.3675, 0.1863, -0.8623, 0.4708, -0.1353, -0.7354, 0.664, -0.5604, 0.04771, 0.8268, -0.323, -0.3613, 0.8747, -0.1392, -0.6124, -0.7782, -0.1353, -0.7354, 0.664, -0.323, -0.3613, 0.8747, 0.9719, 0.04534, 0.231, 0.5536, -0.7351, 0.3913, 0.8844, -0.4631, 0.0586, 0.1444, 0.4457, -0.8835, 0.9719, 0.04536, 0.2311, 0.8844, -0.463, 0.05862, -0.2152, -0.6904, 0.6907, -0.8454, -0.1725, -0.5054, 0.1864, -0.8623, 0.4708, -0.5604, 0.04768, 0.8268, -0.7042, 0.4345, -0.5615, -0.323, -0.3613, 0.8747, 0.5536, -0.7352, 0.3913, -0.4267, -0.6135, -0.6645, 0.8844, -0.463, 0.05862, -0.1391, -0.6124, -0.7782, -0.323, -0.3613, 0.8747, -0.5133, -0.4271, 0.7444, -0.3229, -0.3613, 0.8747, -0.7043, 0.4344, -0.5615, -0.5134, -0.4271, 0.7443, 0.2907, -0.1721, -0.9412, 0.1864, -0.8623, 0.4708, 0.1591, -0.8886, 0.4303, 0.1864, -0.8623, 0.4708, -0.8454, -0.1725, -0.5055, 0.1592, -0.8886, 0.4303, 0.1444, 0.4457, -0.8835, 0.8844, -0.463, 0.05856, 0.8832, -0.4591, 0.09599, 0.8844, -0.4631, 0.05861, -0.4266, -0.6136, -0.6645, 0.8832, -0.4591, 0.096, 0.7499, -0.2761, 0.6012, 0.7499, -0.2761, 0.6012, 0.7499, -0.2761, 0.6012, 0.8203, -0.2109, 0.5317, 0.8203, -0.2109, 0.5317, 0.8203, -0.2109, 0.5317, 0.743, 0.2175, 0.633, 0.743, 0.2175, 0.633, 0.743, 0.2175, 0.633, 0.8771, -0.2392, 0.4165, 0.8771, -0.2392, 0.4165, 0.8771, -0.2392, 0.4165, 0.7965, 0.1922, 0.5732, 0.7965, 0.1922, 0.5732, 0.7965, 0.1922, 0.5732, 0.8434, 0.2639, 0.4679, 0.8434, 0.2639, 0.4679, 0.8434, 0.2639, 0.4679, -0.5859, 0.07705, -0.8067, -0.5859, 0.07705, -0.8067, -0.5859, 0.07705, -0.8067, -0.8321, 0.01663, -0.5543, -0.8321, 0.01663, -0.5543, -0.8321, 0.01663, -0.5543, -0.8321, 0.01663, -0.5543, -0.8321, 0.01663, -0.5543, -0.8321, 0.01663, -0.5543, -0.9866, -0.05444, -0.1537, -0.9866, -0.05444, -0.1537, -0.9866, -0.05444, -0.1537, -0.7499, -0.2761, 0.6012, -0.7499, -0.2761, 0.6012, -0.7499, -0.2761, 0.6012, -0.8203, -0.2109, 0.5317, -0.8203, -0.2109, 0.5317, -0.8203, -0.2109, 0.5317, -0.743, 0.2175, 0.633, -0.743, 0.2175, 0.633, -0.743, 0.2175, 0.633, -0.8771, -0.2392, 0.4165, -0.8771, -0.2392, 0.4165, -0.8771, -0.2392, 0.4165, -0.7965, 0.1922, 0.5732, -0.7965, 0.1922, 0.5732, -0.7965, 0.1922, 0.5732, -0.8434, 0.2639, 0.4679, -0.8434, 0.2639, 0.4679, -0.8434, 0.2639, 0.4679, 0.5859, 0.07705, -0.8067, 0.5859, 0.07705, -0.8067, 0.5859, 0.07705, -0.8067, 0.8321, 0.01663, -0.5543, 0.8321, 0.01663, -0.5543, 0.8321, 0.01663, -0.5543, 0.8321, 0.01663, -0.5543, 0.8321, 0.01663, -0.5543, 0.8321, 0.01663, -0.5543, 0.9866, -0.05444, -0.1537, 0.9866, -0.05444, -0.1537, 0.9866, -0.05444, -0.1537, 0.05941, 0.9324, -0.3564, 0.05941, 0.9324, -0.3564, 0.05941, 0.9324, -0.3564])] * 3)])
me_cube = bpy.data.meshes.new('Cube')
me_cube.from_pydata([(1.0, 1.0, 1.0), (1.0, 1.0, -1.0), (1.0, -1.0, 1.0), (1.0, -1.0, -1.0), (-1.0, 1.0, 1.0), (-1.0, 1.0, -1.0), (-1.0, -1.0, 1.0), (-1.0, -1.0, -1.0)], [], [(0, 4, 6, 2), (3, 2, 6, 7), (7, 6, 4, 5), (5, 1, 3, 7), (1, 0, 2, 3), (5, 4, 0, 1)])
_uv = me_cube.uv_layers.new(name='UVMap')
_uv.uv.foreach_set('vector', [0.625, 0.5, 0.875, 0.5, 0.875, 0.75, 0.625, 0.75, 0.375, 0.75, 0.625, 0.75, 0.625, 1.0, 0.375, 1.0, 0.375, 0.0, 0.625, 0.0, 0.625, 0.25, 0.375, 0.25, 0.125, 0.5, 0.375, 0.5, 0.375, 0.75, 0.125, 0.75, 0.375, 0.5, 0.625, 0.5, 0.625, 0.75, 0.375, 0.75, 0.375, 0.25, 0.625, 0.25, 0.625, 0.5, 0.375, 0.5])
me_cube.materials.append(mat_material)
me_cube.use_remesh_preserve_volume = False
me_cube.use_remesh_preserve_attributes = False
me_cube.use_mirror_vertex_groups = False
me_cube.update()
me_cube_001 = bpy.data.meshes.new('Cube.001')
me_cube_001.from_pydata([(1.0, 1.0, 1.0), (1.0, 1.0, -1.0), (1.0, -1.0, 1.0), (1.0, -1.0, -1.0), (-1.0, 1.0, 1.0), (-1.0, 1.0, -1.0), (-1.0, -1.0, 1.0), (-1.0, -1.0, -1.0)], [], [(0, 4, 6, 2), (3, 2, 6, 7), (7, 6, 4, 5), (5, 1, 3, 7), (1, 0, 2, 3), (5, 4, 0, 1)])
_uv = me_cube_001.uv_layers.new(name='UVMap')
_uv.uv.foreach_set('vector', [0.625, 0.5, 0.875, 0.5, 0.875, 0.75, 0.625, 0.75, 0.375, 0.75, 0.625, 0.75, 0.625, 1.0, 0.375, 1.0, 0.375, 0.0, 0.625, 0.0, 0.625, 0.25, 0.375, 0.25, 0.125, 0.5, 0.375, 0.5, 0.375, 0.75, 0.125, 0.75, 0.375, 0.5, 0.625, 0.5, 0.625, 0.75, 0.375, 0.75, 0.375, 0.25, 0.625, 0.25, 0.625, 0.5, 0.375, 0.5])
me_cube_001.materials.append(mat_amb_col_nor_setup)
me_cube_001.use_remesh_preserve_volume = False
me_cube_001.use_remesh_preserve_attributes = False
me_cube_001.use_mirror_vertex_groups = False
me_cube_001.update()
me_cube_002 = bpy.data.meshes.new('Cube.002')
me_cube_002.from_pydata([(1.0, 1.0, 1.0), (1.0, 1.0, -1.0), (1.0, -1.0, 1.0), (1.0, -1.0, -1.0), (-1.0, 1.0, 1.0), (-1.0, 1.0, -1.0), (-1.0, -1.0, 1.0), (-1.0, -1.0, -1.0)], [], [(0, 4, 6, 2), (3, 2, 6, 7), (7, 6, 4, 5), (5, 1, 3, 7), (1, 0, 2, 3), (5, 4, 0, 1)])
_uv = me_cube_002.uv_layers.new(name='UVMap')
_uv.uv.foreach_set('vector', [0.625, 0.5, 0.875, 0.5, 0.875, 0.75, 0.625, 0.75, 0.375, 0.75, 0.625, 0.75, 0.625, 1.0, 0.375, 1.0, 0.375, 0.0, 0.625, 0.0, 0.625, 0.25, 0.375, 0.25, 0.125, 0.5, 0.375, 0.5, 0.375, 0.75, 0.125, 0.75, 0.375, 0.5, 0.625, 0.5, 0.625, 0.75, 0.375, 0.75, 0.375, 0.25, 0.625, 0.25, 0.625, 0.5, 0.375, 0.5])
me_cube_002.materials.append(mat_pla_template)
me_cube_002.use_remesh_preserve_volume = False
me_cube_002.use_remesh_preserve_attributes = False
me_cube_002.use_mirror_vertex_groups = False
me_cube_002.update()

# ---- objects
ob_camera = bpy.data.objects.new('Camera', cam_camera)
ob_lilligant_h = bpy.data.objects.new('LILLIGANT_H', me_mesh)
ob_sun = bpy.data.objects.new('Sun', light_sun)
ob_cube = bpy.data.objects.new('Cube', me_cube)
ob_cube_001 = bpy.data.objects.new('Cube.001', me_cube_001)
ob_cube_002 = bpy.data.objects.new('Cube.002', me_cube_002)

# ---- transforms, parenting, visibility, modifiers, constraints
ob_camera.location = (60.48, -120.1, 72.12)
ob_camera.rotation_euler = (1.347, 0.0128, 0.4685)
ob_camera.lineart.crease_threshold = 0.0
ob_lilligant_h.location = (0.0, 0.0, 0.0)
ob_lilligant_h.color = (0.8, 0.8, 0.8, 1.0)
ob_sun.location = (0.0, 0.0, 0.0)
ob_cube.location = (0.0, 0.0, 0.0)
ob_cube.lock_rotations_4d = False
ob_cube.empty_display_type = 'ARROWS'
ob_cube.lineart.crease_threshold = 0.0
ob_cube_001.location = (0.0, 0.0, 2.0)
ob_cube_001.lock_rotations_4d = False
ob_cube_001.empty_display_type = 'ARROWS'
ob_cube_001.lineart.crease_threshold = 0.0
ob_cube_002.location = (0.0, 0.0, -2.0)
ob_cube_002.lock_rotations_4d = False
ob_cube_002.empty_display_type = 'ARROWS'
ob_cube_002.lineart.crease_threshold = 0.0

# ---- collection membership
scene.collection.objects.link(ob_camera)
scene.collection.objects.link(ob_lilligant_h)
scene.collection.objects.link(ob_sun)
col_don_t_render_me.objects.link(ob_cube)
col_don_t_render_me.objects.link(ob_cube_001)
col_don_t_render_me.objects.link(ob_cube_002)
def _layer_coll(name, lc=None):
    lc = lc or bpy.context.view_layer.layer_collection
    for c in lc.children:
        if c.name == name: return c
        r = _layer_coll(name, c)
        if r: return r
_layer_coll("Don't Render Me").exclude = True

# ---- scene / render settings (as saved in the file)
scene.camera = ob_camera
scene.frame_start = 1; scene.frame_end = 500; scene.frame_set(1)
scene.render.engine = 'BLENDER_EEVEE_NEXT'
scene.render.image_settings.compression = 30
scene.render.resolution_x = 600
scene.render.resolution_y = 600
scene.render.fps = 30
scene.render.filter_size = 0.01
scene.render.film_transparent = True
scene.cycles.use_denoising = False
scene.cycles.samples = 64
scene.cycles.sampling_pattern = 'TABULATED_SOBOL'
scene.cycles.caustics_reflective = False
scene.cycles.caustics_refractive = False
scene.cycles.max_bounces = 1
scene.cycles.diffuse_bounces = 1
scene.cycles.glossy_bounces = 1
scene.cycles.transmission_bounces = 1
scene.cycles.transparent_max_bounces = 1
scene.cycles.filter_width = 0.01
scene.eevee.taa_render_samples = 32
scene.eevee.use_taa_reprojection = False
scene.view_settings.view_transform = 'Standard'
bpy.context.view_layer.update()
